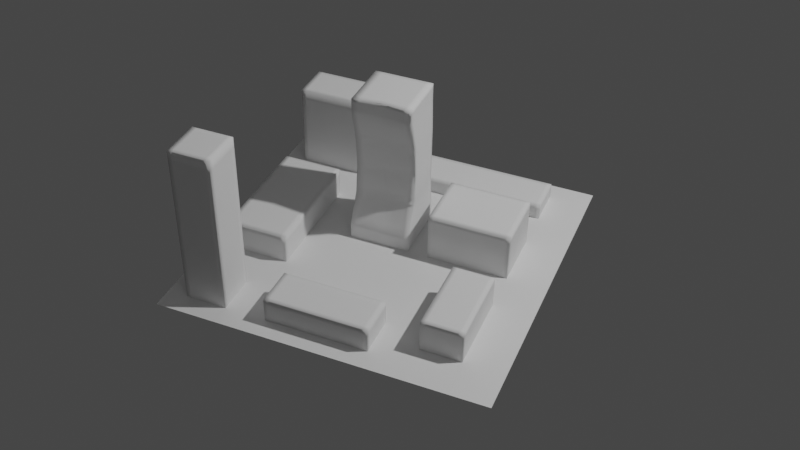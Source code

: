 # Source: mini-city-2-anim-2.blend  (saved by Blender 2.92.15; exported with 4.5.12 LTS)
import bpy
from mathutils import Matrix  # noqa: F401  (used for matrix-valued properties, if any)

bpy.ops.wm.read_factory_settings(use_empty=True)
scene = bpy.context.scene
scene.name = 'Scene'

# ---- collections
col_collection = bpy.data.collections.new('Collection'); scene.collection.children.link(col_collection)

# ---- world
world_world = bpy.data.worlds.new('World'); scene.world = world_world
world_world.use_nodes = True; world_world.node_tree.nodes.clear()
_N = world_world.node_tree.nodes; _L = world_world.node_tree.links
n0 = _N.new('ShaderNodeOutputWorld'); n0.name = 'World Output'; n0.location = (300, 300)
n1 = _N.new('ShaderNodeBackground'); n1.name = 'Background'; n1.location = (10, 300)
n1.inputs[0].default_value = (0.05088, 0.05088, 0.05088, 1.0)
_L.new(n1.outputs[0], n0.inputs[0])
n0.is_active_output = True
world_world.color = (0.05088, 0.05088, 0.05088)
world_world.use_sun_shadow = False
world_world.sun_shadow_jitter_overblur = 0.0

# ---- cameras
cam_camera = bpy.data.cameras.new('Camera')
cam_camera.clip_end = 100.0
cam_camera.ortho_scale = 7.314

# ---- lights
light_light = bpy.data.lights.new('Light', 'POINT')
light_light.transmission_factor = 0.0
light_light.energy = 1000.0
light_light.shadow_soft_size = 0.1
light_light.shadow_maximum_resolution = 0.006
light_light.use_absolute_resolution = True

# ---- meshes
me_plane_008 = bpy.data.meshes.new('Plane.008')
me_plane_008.from_pydata([(-1.0, -1.0, 0.0), (1.0, -1.0, 0.0), (-1.0, 1.0, 0.0), (1.0, 1.0, 0.0), (-1.0, 0.875, 0.0), (-1.0, 0.75, 0.0), (-1.0, 0.625, 0.0), (-1.0, 0.5, 0.0), (-1.0, 0.375, 0.0), (-1.0, 0.25, 0.0), (-1.0, 0.125, 0.0), (-1.0, 0.0, 0.0), (-1.0, -0.125, 0.0), (-1.0, -0.25, 0.0), (-1.0, -0.375, 0.0), (-1.0, -0.5, 0.0), (-1.0, -0.625, 0.0), (-1.0, -0.75, 0.0), (-1.0, -0.875, 0.0), (-0.875, -1.0, 0.0), (-0.75, -1.0, 0.0), (-0.625, -1.0, 0.0), (-0.5, -1.0, 0.0), (-0.375, -1.0, 0.0), (-0.25, -1.0, 0.0), (-0.125, -1.0, 0.0), (0.0, -1.0, 0.0), (0.125, -1.0, 0.0), (0.25, -1.0, 0.0), (0.375, -1.0, 0.0), (0.5, -1.0, 0.0), (0.625, -1.0, 0.0), (0.75, -1.0, 0.0), (0.875, -1.0, 0.0), (1.0, -0.875, 0.0), (1.0, -0.75, 0.0), (1.0, -0.625, 0.0), (1.0, -0.5, 0.0), (1.0, -0.375, 0.0), (1.0, -0.25, 0.0), (1.0, -0.125, 0.0), (1.0, 0.0, 0.0), (1.0, 0.125, 0.0), (1.0, 0.25, 0.0), (1.0, 0.375, 0.0), (1.0, 0.5, 0.0), (1.0, 0.625, 0.0), (1.0, 0.75, 0.0), (1.0, 0.875, 0.0), (0.875, 1.0, 0.0), (0.75, 1.0, 0.0), (0.625, 1.0, 0.0), (0.5, 1.0, 0.0), (0.375, 1.0, 0.0), (0.25, 1.0, 0.0), (0.125, 1.0, 0.0), (0.0, 1.0, 0.0), (-0.125, 1.0, 0.0), (-0.25, 1.0, 0.0), (-0.375, 1.0, 0.0), (-0.5, 1.0, 0.0), (-0.625, 1.0, 0.0), (-0.75, 1.0, 0.0), (-0.875, 1.0, 0.0), (-0.875, -0.875, 0.0), (-0.5, -0.875, 0.0), (-0.375, -0.875, 0.0), (-0.25, -0.875, 0.0), (-0.125, -0.875, 0.0), (2.98e-08, -0.875, 0.0), (0.125, -0.875, 0.0), (0.25, -0.875, 0.0), (0.375, -0.875, 0.0), (0.5, -0.875, 0.0), (0.625, -0.875, 0.0), (0.75, -0.875, 0.0), (0.875, -0.875, 0.0), (-0.625, -0.75, 0.0), (-0.5, -0.75, 0.0), (-0.375, -0.75, 0.0), (0.25, -0.75, 0.0), (0.375, -0.75, 0.0), (0.5, -0.75, 0.0), (0.625, -0.75, 0.0), (0.75, -0.75, 0.0), (0.875, -0.75, 0.0), (-0.875, -0.625, 0.0), (-0.625, -0.625, 0.0), (-0.5, -0.625, 0.0), (-0.375, -0.625, 0.0), (-0.25, -0.625, 0.0), (-0.125, -0.625, 0.0), (0.0, -0.625, 0.0), (0.125, -0.625, 0.0), (0.25, -0.625, 0.0), (0.375, -0.625, 0.0), (0.5, -0.625, 0.0), (0.75, -0.625, 0.0), (0.875, -0.625, 0.0), (-0.875, -0.5, 0.0), (-0.75, -0.5, 0.0), (-0.625, -0.5, 0.0), (-0.5, -0.5, 0.0), (-0.375, -0.5, 0.0), (-0.25, -0.5, 0.0), (-0.125, -0.5, 0.0), (2.98e-08, -0.5, 0.0), (0.125, -0.5, 0.0), (0.25, -0.5, 0.0), (0.375, -0.5, 0.0), (0.5, -0.5, 0.0), (0.75, -0.5, 0.0), (0.875, -0.5, 0.0), (-0.875, -0.375, 0.0), (-0.75, -0.375, 0.0), (-0.625, -0.375, 0.0), (-0.5, -0.375, 0.0), (-0.375, -0.375, 0.0), (-0.25, -0.375, 0.0), (-0.125, -0.375, 0.0), (0.0, -0.375, 0.0), (0.125, -0.375, 0.0), (0.25, -0.375, 0.0), (0.375, -0.375, 0.0), (0.5, -0.375, 0.0), (0.75, -0.375, 0.0), (0.875, -0.375, 0.0), (-0.875, -0.25, 0.0), (-0.5, -0.25, 0.0), (-0.375, -0.25, 0.0), (-0.25, -0.25, 0.0), (-0.125, -0.25, 0.0), (0.0, -0.25, 0.0), (0.125, -0.25, 0.0), (0.25, -0.25, 0.0), (0.375, -0.25, 0.0), (0.5, -0.25, 0.0), (0.625, -0.25, 0.0), (0.75, -0.25, 0.0), (0.875, -0.25, 0.0), (-0.875, -0.125, 0.0), (-0.5, -0.125, 0.0), (-0.375, -0.125, 0.0), (-0.25, -0.125, 0.0), (-0.125, -0.125, 0.0), (0.0, -0.125, 0.0), (0.125, -0.125, 0.0), (0.25, -0.125, 0.0), (0.375, -0.125, 0.0), (0.5, -0.125, 0.0), (0.625, -0.125, 0.0), (0.75, -0.125, 0.0), (0.875, -0.125, 0.0), (-0.875, 2.98e-08, 0.0), (-0.375, 0.625, 0.0), (-0.5, -1.49e-08, 0.0), (-0.375, -1.49e-08, 0.0), (-0.25, 0.0, 0.0), (2.98e-08, -2.98e-08, 0.0), (0.125, -2.98e-08, 0.0), (0.25, -2.98e-08, 0.0), (0.375, 0.0, 0.0), (0.5, -2.98e-08, 0.0), (0.625, -2.98e-08, 0.0), (0.75, -2.98e-08, 0.0), (0.875, -2.98e-08, 0.0), (-0.875, 0.125, 0.0), (-0.5, 0.625, 0.0), (-0.5, 0.125, 0.0), (-0.375, 0.125, 0.0), (-0.25, 0.125, 0.0), (0.125, 0.125, 0.0), (0.25, 0.125, 0.0), (0.75, 0.125, 0.0), (0.875, 0.125, 0.0), (-0.875, 0.25, 0.0), (-0.875, 0.625, 0.0), (-0.5, 0.25, 0.0), (-0.375, 0.25, 0.0), (0.25, 0.25, 0.0), (0.75, 0.25, 0.0), (0.875, 0.25, 0.0), (-0.875, 0.375, 0.0), (-0.75, 0.375, 0.0), (-0.625, 0.375, 0.0), (-0.5, 0.375, 0.0), (-0.375, 0.375, 0.0), (-0.25, 0.375, 0.0), (-0.125, 0.375, 0.0), (-2.98e-08, 0.375, 0.0), (0.125, 0.375, 0.0), (0.25, 0.375, 0.0), (0.375, 0.375, 0.0), (0.5, 0.375, 0.0), (0.625, 0.375, 0.0), (0.75, 0.375, 0.0), (0.875, 0.375, 0.0), (-0.875, 0.5, 0.0), (-0.75, 0.5, 0.0), (-0.625, 0.5, 0.0), (-0.5, 0.5, 0.0), (-0.375, 0.5, 0.0), (-0.25, 0.5, 0.0), (-0.125, 0.5, 0.0), (0.0, 0.5, 0.0), (0.125, 0.5, 0.0), (0.25, 0.5, 0.0), (0.375, 0.5, 0.0), (0.5, 0.5, 0.0), (0.625, 0.5, 0.0), (0.75, 0.5, 0.0), (0.875, 0.5, 0.0), (-0.75, 0.625, 0.0), (-0.625, 0.625, 0.0), (-0.25, 0.625, 0.0), (-0.125, 0.625, 0.0), (0.0, 0.625, 0.0), (0.125, 0.625, 0.0), (0.25, 0.625, 0.0), (0.375, 0.625, 0.0), (0.5, 0.625, 0.0), (0.625, 0.625, 0.0), (0.75, 0.625, 0.0), (0.875, 0.625, 0.0), (-0.875, 0.75, 0.0), (-0.375, 0.75, 0.0), (-0.25, 0.75, 0.0), (-0.125, 0.75, 0.0), (0.75, 0.75, 0.0), (0.875, 0.75, 0.0), (-0.625, 0.875, 0.0), (-0.5, 0.875, 0.0), (-0.25, 0.875, 0.0), (-0.125, 0.875, 0.0), (0.0, 0.875, 0.0), (0.125, 0.875, 0.0), (0.25, 0.875, 0.0), (0.375, 0.875, 0.0), (0.5, 0.875, 0.0), (0.625, 0.875, 0.0), (0.75, 0.875, 0.0), (0.875, 0.875, 0.0), (-0.875, 0.875, 0.0), (-0.75, 0.875, 0.0), (-0.375, 0.875, 0.0), (-0.75, -0.875, 0.0), (-0.625, -0.875, 0.0), (-0.875, -0.75, 0.0), (-0.75, -0.625, 0.0), (-0.125, -1.49e-08, 0.0), (-0.25, 0.25, 0.0), (0.125, 0.25, 0.0)], [], [(82, 96, 95, 81), (110, 124, 123, 109), (203, 204, 216, 215), (4, 242, 63, 2), (124, 136, 135, 123), (17, 247, 86, 16), (85, 98, 97, 84), (96, 110, 109, 95), (103, 104, 118, 117), (94, 108, 107, 93), (121, 122, 134, 133), (230, 231, 60, 61), (65, 78, 77, 246), (177, 178, 186, 185), (47, 48, 241, 229), (5, 224, 242, 4), (129, 130, 143, 142), (171, 172, 179, 251), (205, 217, 216, 204), (123, 135, 134, 122), (178, 250, 187, 186), (196, 211, 210, 195), (78, 88, 87, 77), (125, 126, 139, 138), (37, 38, 126, 112), (105, 119, 118, 104), (153, 166, 10, 11), (30, 73, 72, 29), (78, 79, 89, 88), (197, 198, 212, 176), (152, 165, 164, 151), (134, 135, 148, 147), (137, 150, 149, 136), (73, 82, 81, 72), (107, 121, 120, 106), (19, 20, 245, 64), (88, 102, 101, 87), (8, 182, 197, 7), (149, 162, 161, 148), (120, 132, 131, 119), (117, 129, 128, 116), (95, 109, 108, 94), (42, 43, 181, 174), (27, 70, 69, 26), (132, 145, 144, 131), (39, 40, 152, 139), (89, 103, 102, 88), (169, 170, 250, 178), (102, 103, 117, 116), (133, 146, 145, 132), (187, 202, 201, 186), (133, 134, 147, 146), (71, 72, 81, 80), (76, 34, 35, 85), (209, 221, 220, 208), (44, 45, 211, 196), (113, 127, 13, 14), (147, 160, 159, 146), (131, 144, 143, 130), (41, 42, 174, 165), (92, 106, 105, 91), (137, 138, 151, 150), (200, 167, 213, 199), (146, 159, 158, 145), (85, 35, 36, 98), (223, 229, 228, 222), (191, 206, 205, 190), (184, 185, 200, 199), (145, 158, 249, 144), (193, 194, 209, 208), (99, 100, 114, 113), (27, 28, 71, 70), (119, 131, 130, 118), (129, 142, 141, 128), (32, 33, 76, 75), (91, 105, 104, 90), (105, 106, 120, 119), (183, 198, 197, 182), (166, 175, 9, 10), (226, 232, 244, 225), (192, 193, 208, 207), (148, 161, 160, 147), (38, 39, 139, 126), (108, 122, 121, 107), (238, 239, 51, 52), (157, 170, 169, 156), (25, 68, 67, 24), (156, 169, 168, 155), (237, 53, 54, 236), (13, 127, 140, 12), (242, 243, 62, 63), (248, 87, 101, 100), (121, 133, 132, 120), (19, 64, 18, 0), (199, 213, 212, 198), (9, 175, 182, 8), (109, 123, 122, 108), (28, 29, 72, 71), (206, 218, 217, 205), (159, 160, 172, 171), (244, 232, 58, 59), (102, 116, 115, 101), (90, 104, 103, 89), (135, 136, 149, 148), (33, 1, 34, 76), (164, 165, 174, 173), (25, 26, 69, 68), (208, 220, 219, 207), (183, 184, 199, 198), (209, 210, 222, 221), (93, 107, 106, 92), (24, 67, 66, 23), (22, 65, 246, 21), (176, 224, 5, 6), (234, 235, 55, 56), (21, 246, 245, 20), (40, 41, 165, 152), (144, 249, 157, 143), (202, 214, 154, 201), (181, 196, 195, 180), (179, 191, 190, 251), (141, 142, 156, 155), (189, 190, 205, 204), (235, 236, 54, 55), (248, 100, 99, 86), (36, 37, 112, 98), (32, 75, 74, 31), (46, 47, 229, 223), (112, 126, 125, 111), (215, 227, 226, 214), (97, 98, 112, 111), (48, 3, 49, 241), (174, 181, 180, 173), (232, 233, 57, 58), (86, 99, 15, 16), (43, 44, 196, 181), (117, 118, 130, 129), (234, 56, 57, 233), (189, 204, 203, 188), (202, 203, 215, 214), (168, 169, 178, 177), (240, 50, 51, 239), (75, 84, 83, 74), (65, 66, 79, 78), (197, 176, 6, 7), (73, 74, 83, 82), (241, 49, 50, 240), (200, 201, 154, 167), (194, 195, 210, 209), (101, 115, 114, 100), (226, 227, 233, 232), (140, 153, 11, 12), (143, 157, 156, 142), (191, 192, 207, 206), (45, 46, 223, 211), (207, 219, 218, 206), (76, 85, 84, 75), (64, 247, 17, 18), (139, 152, 151, 138), (243, 230, 61, 62), (151, 164, 163, 150), (231, 244, 59, 60), (211, 223, 222, 210), (186, 201, 200, 185), (229, 241, 240, 228), (150, 163, 162, 149), (214, 226, 225, 154), (187, 188, 203, 202), (30, 31, 74, 73), (238, 52, 53, 237), (22, 23, 66, 65), (99, 113, 14, 15), (81, 95, 94, 80)])
me_plane_008.polygons.foreach_set('use_smooth', [True] * 173)
_uv = me_plane_008.uv_layers.new(name='UVMap')
_uv.uv.foreach_set('vector', [0.75, 0.125, 0.75, 0.1875, 0.6875, 0.1875, 0.6875, 0.125, 0.75, 0.25, 0.75, 0.3125, 0.6875, 0.3125, 0.6875, 0.25, 0.4375, 0.75, 0.5, 0.75, 0.5, 0.8125, 0.4375, 0.8125, 0.0, 0.9375, 0.0625, 0.9375, 0.0625, 1.0, 0.0, 1.0, 0.75, 0.3125, 0.75, 0.375, 0.6875, 0.375, 0.6875, 0.3125, 0.0, 0.125, 0.0625, 0.125, 0.0625, 0.1875, 0.0, 0.1875, 0.9375, 0.125, 0.9375, 0.1875, 0.875, 0.1875, 0.875, 0.125, 0.75, 0.1875, 0.75, 0.25, 0.6875, 0.25, 0.6875, 0.1875, 0.3125, 0.25, 0.375, 0.25, 0.375, 0.3125, 0.3125, 0.3125, 0.625, 0.1875, 0.625, 0.25, 0.5625, 0.25, 0.5625, 0.1875, 0.5625, 0.3125, 0.625, 0.3125, 0.625, 0.375, 0.5625, 0.375, 0.1875, 0.9375, 0.25, 0.9375, 0.25, 1.0, 0.1875, 1.0, 0.25, 0.0625, 0.25, 0.125, 0.1875, 0.125, 0.1875, 0.0625, 0.25, 0.625, 0.3125, 0.625, 0.3125, 0.6875, 0.25, 0.6875, 1.0, 0.875, 1.0, 0.9375, 0.9375, 0.9375, 0.9375, 0.875, 0.0, 0.875, 0.0625, 0.875, 0.0625, 0.9375, 0.0, 0.9375, 0.3125, 0.375, 0.375, 0.375, 0.375, 0.4375, 0.3125, 0.4375, 0.5625, 0.5625, 0.625, 0.5625, 0.625, 0.625, 0.5625, 0.625, 0.5625, 0.75, 0.5625, 0.8125, 0.5, 0.8125, 0.5, 0.75, 0.6875, 0.3125, 0.6875, 0.375, 0.625, 0.375, 0.625, 0.3125, 0.3125, 0.625, 0.375, 0.625, 0.375, 0.6875, 0.3125, 0.6875, 0.9375, 0.6875, 0.9375, 0.75, 0.875, 0.75, 0.875, 0.6875, 0.25, 0.125, 0.25, 0.1875, 0.1875, 0.1875, 0.1875, 0.125, 0.875, 0.3125, 0.9375, 0.3125, 0.9375, 0.375, 0.875, 0.375, 1.0, 0.25, 1.0, 0.3125, 0.9375, 0.3125, 0.9375, 0.25, 0.4375, 0.25, 0.4375, 0.3125, 0.375, 0.3125, 0.375, 0.25, 0.0625, 0.5, 0.0625, 0.5625, 0.0, 0.5625, 0.0, 0.5, 0.75, 0.0, 0.75, 0.0625, 0.6875, 0.0625, 0.6875, 0.0, 0.25, 0.125, 0.3125, 0.125, 0.3125, 0.1875, 0.25, 0.1875, 0.0625, 0.75, 0.125, 0.75, 0.125, 0.8125, 0.0625, 0.8125, 0.9375, 0.4375, 0.9375, 0.5, 0.875, 0.5, 0.875, 0.4375, 0.625, 0.375, 0.6875, 0.375, 0.6875, 0.4375, 0.625, 0.4375, 0.8125, 0.375, 0.8125, 0.4375, 0.75, 0.4375, 0.75, 0.375, 0.75, 0.0625, 0.75, 0.125, 0.6875, 0.125, 0.6875, 0.0625, 0.5625, 0.25, 0.5625, 0.3125, 0.5, 0.3125, 0.5, 0.25, 0.0625, 0.0, 0.125, 0.0, 0.125, 0.0625, 0.0625, 0.0625, 0.25, 0.1875, 0.25, 0.25, 0.1875, 0.25, 0.1875, 0.1875, 0.0, 0.6875, 0.0625, 0.6875, 0.0625, 0.75, 0.0, 0.75, 0.75, 0.4375, 0.75, 0.5, 0.6875, 0.5, 0.6875, 0.4375, 0.5, 0.3125, 0.5, 0.375, 0.4375, 0.375, 0.4375, 0.3125, 0.3125, 0.3125, 0.3125, 0.375, 0.25, 0.375, 0.25, 0.3125, 0.6875, 0.1875, 0.6875, 0.25, 0.625, 0.25, 0.625, 0.1875, 1.0, 0.5625, 1.0, 0.625, 0.9375, 0.625, 0.9375, 0.5625, 0.5625, 0.0, 0.5625, 0.0625, 0.5, 0.0625, 0.5, 0.0, 0.5, 0.375, 0.5, 0.4375, 0.4375, 0.4375, 0.4375, 0.375, 1.0, 0.375, 1.0, 0.4375, 0.9375, 0.4375, 0.9375, 0.375, 0.3125, 0.1875, 0.3125, 0.25, 0.25, 0.25, 0.25, 0.1875, 0.3125, 0.5625, 0.375, 0.5625, 0.375, 0.625, 0.3125, 0.625, 0.25, 0.25, 0.3125, 0.25, 0.3125, 0.3125, 0.25, 0.3125, 0.5625, 0.375, 0.5625, 0.4375, 0.5, 0.4375, 0.5, 0.375, 0.375, 0.6875, 0.375, 0.75, 0.3125, 0.75, 0.3125, 0.6875, 0.5625, 0.375, 0.625, 0.375, 0.625, 0.4375, 0.5625, 0.4375, 0.625, 0.0625, 0.6875, 0.0625, 0.6875, 0.125, 0.625, 0.125, 0.9375, 0.0625, 1.0, 0.0625, 1.0, 0.125, 0.9375, 0.125, 0.8125, 0.75, 0.8125, 0.8125, 0.75, 0.8125, 0.75, 0.75, 1.0, 0.6875, 1.0, 0.75, 0.9375, 0.75, 0.9375, 0.6875, 0.0625, 0.3125, 0.0625, 0.375, 0.0, 0.375, 0.0, 0.3125, 0.625, 0.4375, 0.625, 0.5, 0.5625, 0.5, 0.5625, 0.4375, 0.4375, 0.375, 0.4375, 0.4375, 0.375, 0.4375, 0.375, 0.375, 1.0, 0.5, 1.0, 0.5625, 0.9375, 0.5625, 0.9375, 0.5, 0.5, 0.1875, 0.5, 0.25, 0.4375, 0.25, 0.4375, 0.1875, 0.8125, 0.375, 0.875, 0.375, 0.875, 0.4375, 0.8125, 0.4375, 0.25, 0.75, 0.25, 0.8125, 0.1875, 0.8125, 0.1875, 0.75, 0.5625, 0.4375, 0.5625, 0.5, 0.5, 0.5, 0.5, 0.4375, 0.9375, 0.125, 1.0, 0.125, 1.0, 0.1875, 0.9375, 0.1875, 0.9375, 0.8125, 0.9375, 0.875, 0.875, 0.875, 0.875, 0.8125, 0.625, 0.6875, 0.625, 0.75, 0.5625, 0.75, 0.5625, 0.6875, 0.1875, 0.6875, 0.25, 0.6875, 0.25, 0.75, 0.1875, 0.75, 0.5, 0.4375, 0.5, 0.5, 0.4375, 0.5, 0.4375, 0.4375, 0.75, 0.6875, 0.8125, 0.6875, 0.8125, 0.75, 0.75, 0.75, 0.0625, 0.25, 0.125, 0.25, 0.125, 0.3125, 0.0625, 0.3125, 0.5625, 0.0, 0.625, 0.0, 0.625, 0.0625, 0.5625, 0.0625, 0.4375, 0.3125, 0.4375, 0.375, 0.375, 0.375, 0.375, 0.3125, 0.3125, 0.375, 0.3125, 0.4375, 0.25, 0.4375, 0.25, 0.375, 0.875, 0.0, 0.9375, 0.0, 0.9375, 0.0625, 0.875, 0.0625, 0.4375, 0.1875, 0.4375, 0.25, 0.375, 0.25, 0.375, 0.1875, 0.4375, 0.25, 0.5, 0.25, 0.5, 0.3125, 0.4375, 0.3125, 0.125, 0.6875, 0.125, 0.75, 0.0625, 0.75, 0.0625, 0.6875, 0.0625, 0.5625, 0.0625, 0.625, 0.0, 0.625, 0.0, 0.5625, 0.375, 0.875, 0.375, 0.9375, 0.3125, 0.9375, 0.3125, 0.875, 0.6875, 0.6875, 0.75, 0.6875, 0.75, 0.75, 0.6875, 0.75, 0.6875, 0.4375, 0.6875, 0.5, 0.625, 0.5, 0.625, 0.4375, 1.0, 0.3125, 1.0, 0.375, 0.9375, 0.375, 0.9375, 0.3125, 0.625, 0.25, 0.625, 0.3125, 0.5625, 0.3125, 0.5625, 0.25, 0.75, 0.9375, 0.8125, 0.9375, 0.8125, 1.0, 0.75, 1.0, 0.375, 0.5, 0.375, 0.5625, 0.3125, 0.5625, 0.3125, 0.5, 0.4375, 0.0, 0.4375, 0.0625, 0.375, 0.0625, 0.375, 0.0, 0.3125, 0.5, 0.3125, 0.5625, 0.25, 0.5625, 0.25, 0.5, 0.6875, 0.9375, 0.6875, 1.0, 0.625, 1.0, 0.625, 0.9375, 0.0, 0.375, 0.0625, 0.375, 0.0625, 0.4375, 0.0, 0.4375, 0.0625, 0.9375, 0.125, 0.9375, 0.125, 1.0, 0.0625, 1.0, 0.125, 0.1875, 0.1875, 0.1875, 0.1875, 0.25, 0.125, 0.25, 0.5625, 0.3125, 0.5625, 0.375, 0.5, 0.375, 0.5, 0.3125, 0.0625, 0.0, 0.0625, 0.0625, 0.0, 0.0625, 0.0, 0.0, 0.1875, 0.75, 0.1875, 0.8125, 0.125, 0.8125, 0.125, 0.75, 0.0, 0.625, 0.0625, 0.625, 0.0625, 0.6875, 0.0, 0.6875, 0.6875, 0.25, 0.6875, 0.3125, 0.625, 0.3125, 0.625, 0.25, 0.625, 0.0, 0.6875, 0.0, 0.6875, 0.0625, 0.625, 0.0625, 0.625, 0.75, 0.625, 0.8125, 0.5625, 0.8125, 0.5625, 0.75, 0.5625, 0.5, 0.625, 0.5, 0.625, 0.5625, 0.5625, 0.5625, 0.3125, 0.9375, 0.375, 0.9375, 0.375, 1.0, 0.3125, 1.0, 0.25, 0.25, 0.25, 0.3125, 0.1875, 0.3125, 0.1875, 0.25, 0.375, 0.1875, 0.375, 0.25, 0.3125, 0.25, 0.3125, 0.1875, 0.6875, 0.375, 0.75, 0.375, 0.75, 0.4375, 0.6875, 0.4375, 0.9375, 0.0, 1.0, 0.0, 1.0, 0.0625, 0.9375, 0.0625, 0.875, 0.5, 0.9375, 0.5, 0.9375, 0.5625, 0.875, 0.5625, 0.4375, 0.0, 0.5, 0.0, 0.5, 0.0625, 0.4375, 0.0625, 0.75, 0.75, 0.75, 0.8125, 0.6875, 0.8125, 0.6875, 0.75, 0.125, 0.6875, 0.1875, 0.6875, 0.1875, 0.75, 0.125, 0.75, 0.8125, 0.75, 0.875, 0.75, 0.875, 0.8125, 0.8125, 0.8125, 0.5625, 0.1875, 0.5625, 0.25, 0.5, 0.25, 0.5, 0.1875, 0.375, 0.0, 0.375, 0.0625, 0.3125, 0.0625, 0.3125, 0.0, 0.25, 0.0, 0.25, 0.0625, 0.1875, 0.0625, 0.1875, 0.0, 0.0625, 0.8125, 0.0625, 0.875, 0.0, 0.875, 0.0, 0.8125, 0.5, 0.9375, 0.5625, 0.9375, 0.5625, 1.0, 0.5, 1.0, 0.1875, 0.0, 0.1875, 0.0625, 0.125, 0.0625, 0.125, 0.0, 1.0, 0.4375, 1.0, 0.5, 0.9375, 0.5, 0.9375, 0.4375, 0.4375, 0.4375, 0.4375, 0.5, 0.375, 0.5, 0.375, 0.4375, 0.375, 0.75, 0.375, 0.8125, 0.3125, 0.8125, 0.3125, 0.75, 0.9375, 0.625, 0.9375, 0.6875, 0.875, 0.6875, 0.875, 0.625, 0.625, 0.625, 0.625, 0.6875, 0.5625, 0.6875, 0.5625, 0.625, 0.25, 0.4375, 0.3125, 0.4375, 0.3125, 0.5, 0.25, 0.5, 0.5, 0.6875, 0.5625, 0.6875, 0.5625, 0.75, 0.5, 0.75, 0.5625, 0.9375, 0.625, 0.9375, 0.625, 1.0, 0.5625, 1.0, 0.125, 0.1875, 0.125, 0.25, 0.0625, 0.25, 0.0625, 0.1875, 1.0, 0.1875, 1.0, 0.25, 0.9375, 0.25, 0.9375, 0.1875, 0.875, 0.0, 0.875, 0.0625, 0.8125, 0.0625, 0.8125, 0.0, 1.0, 0.8125, 1.0, 0.875, 0.9375, 0.875, 0.9375, 0.8125, 0.9375, 0.25, 0.9375, 0.3125, 0.875, 0.3125, 0.875, 0.25, 0.4375, 0.8125, 0.4375, 0.875, 0.375, 0.875, 0.375, 0.8125, 0.875, 0.1875, 0.9375, 0.1875, 0.9375, 0.25, 0.875, 0.25, 1.0, 0.9375, 1.0, 1.0, 0.9375, 1.0, 0.9375, 0.9375, 0.9375, 0.5625, 0.9375, 0.625, 0.875, 0.625, 0.875, 0.5625, 0.375, 0.9375, 0.4375, 0.9375, 0.4375, 1.0, 0.375, 1.0, 0.0625, 0.1875, 0.0625, 0.25, 0.0, 0.25, 0.0, 0.1875, 1.0, 0.625, 1.0, 0.6875, 0.9375, 0.6875, 0.9375, 0.625, 0.3125, 0.3125, 0.375, 0.3125, 0.375, 0.375, 0.3125, 0.375, 0.5, 0.9375, 0.5, 1.0, 0.4375, 1.0, 0.4375, 0.9375, 0.5, 0.6875, 0.5, 0.75, 0.4375, 0.75, 0.4375, 0.6875, 0.375, 0.75, 0.4375, 0.75, 0.4375, 0.8125, 0.375, 0.8125, 0.25, 0.5625, 0.3125, 0.5625, 0.3125, 0.625, 0.25, 0.625, 0.875, 0.9375, 0.875, 1.0, 0.8125, 1.0, 0.8125, 0.9375, 0.875, 0.0625, 0.875, 0.125, 0.8125, 0.125, 0.8125, 0.0625, 0.25, 0.0625, 0.3125, 0.0625, 0.3125, 0.125, 0.25, 0.125, 0.0625, 0.75, 0.0625, 0.8125, 0.0, 0.8125, 0.0, 0.75, 0.75, 0.0625, 0.8125, 0.0625, 0.8125, 0.125, 0.75, 0.125, 0.9375, 0.9375, 0.9375, 1.0, 0.875, 1.0, 0.875, 0.9375, 0.25, 0.75, 0.3125, 0.75, 0.3125, 0.8125, 0.25, 0.8125, 0.8125, 0.6875, 0.875, 0.6875, 0.875, 0.75, 0.8125, 0.75, 0.1875, 0.25, 0.1875, 0.3125, 0.125, 0.3125, 0.125, 0.25, 0.375, 0.875, 0.4375, 0.875, 0.4375, 0.9375, 0.375, 0.9375, 0.0625, 0.4375, 0.0625, 0.5, 0.0, 0.5, 0.0, 0.4375, 0.375, 0.4375, 0.375, 0.5, 0.3125, 0.5, 0.3125, 0.4375, 0.625, 0.6875, 0.6875, 0.6875, 0.6875, 0.75, 0.625, 0.75, 1.0, 0.75, 1.0, 0.8125, 0.9375, 0.8125, 0.9375, 0.75, 0.6875, 0.75, 0.6875, 0.8125, 0.625, 0.8125, 0.625, 0.75, 0.9375, 0.0625, 0.9375, 0.125, 0.875, 0.125, 0.875, 0.0625, 0.0625, 0.0625, 0.0625, 0.125, 0.0, 0.125, 0.0, 0.0625, 0.9375, 0.375, 0.9375, 0.4375, 0.875, 0.4375, 0.875, 0.375, 0.125, 0.9375, 0.1875, 0.9375, 0.1875, 1.0, 0.125, 1.0, 0.875, 0.4375, 0.875, 0.5, 0.8125, 0.5, 0.8125, 0.4375, 0.25, 0.9375, 0.3125, 0.9375, 0.3125, 1.0, 0.25, 1.0, 0.9375, 0.75, 0.9375, 0.8125, 0.875, 0.8125, 0.875, 0.75, 0.3125, 0.6875, 0.3125, 0.75, 0.25, 0.75, 0.25, 0.6875, 0.9375, 0.875, 0.9375, 0.9375, 0.875, 0.9375, 0.875, 0.875, 0.8125, 0.4375, 0.8125, 0.5, 0.75, 0.5, 0.75, 0.4375, 0.375, 0.8125, 0.375, 0.875, 0.3125, 0.875, 0.3125, 0.8125, 0.375, 0.6875, 0.4375, 0.6875, 0.4375, 0.75, 0.375, 0.75, 0.75, 0.0, 0.8125, 0.0, 0.8125, 0.0625, 0.75, 0.0625, 0.75, 0.9375, 0.75, 1.0, 0.6875, 1.0, 0.6875, 0.9375, 0.25, 0.0, 0.3125, 0.0, 0.3125, 0.0625, 0.25, 0.0625, 0.0625, 0.25, 0.0625, 0.3125, 0.0, 0.3125, 0.0, 0.25, 0.6875, 0.125, 0.6875, 0.1875, 0.625, 0.1875, 0.625, 0.125])
me_plane_008.use_remesh_fix_poles = True
me_plane_008.use_remesh_preserve_attributes = False
me_plane_008.use_mirror_vertex_groups = False
me_plane_008.update()
me_plane_007 = bpy.data.meshes.new('Plane.007')
me_plane_007.from_pydata([(-0.25, 0.0, 0.1), (2.98e-08, -2.98e-08, 0.1), (0.125, -2.98e-08, 0.1), (-0.25, 0.125, 0.1), (0.125, 0.125, 0.1), (-0.25, 0.375, 0.1), (-0.125, 0.375, 0.1), (-2.98e-08, 0.375, 0.1), (0.125, 0.375, 0.1), (-0.125, -1.49e-08, 0.1), (-0.25, 0.25, 0.1), (0.125, 0.25, 0.1), (-0.06259, 0.04104, 0.8667), (-0.06259, 0.09795, 0.6791), (-0.06259, 0.1172, 0.484), (-0.06259, 0.09795, 0.2889), (0.1177, 0.02329, 0.8667), (-0.2473, 0.3625, 0.2889), (-0.2473, 0.3625, 0.484), (-0.2473, 0.3625, 0.6791), (-0.2428, 0.3625, 0.8667), (0.1177, 0.1929, 0.8667), (0.1221, 0.07976, 0.6791), (0.1221, 0.09897, 0.484), (0.1221, 0.07976, 0.2889), (0.1221, 0.3625, 0.2889), (0.1221, 0.3625, 0.484), (0.1221, 0.3625, 0.6791), (-0.2473, 0.2307, 0.484), (0.1221, 0.2211, 0.6791), (0.1177, 0.3625, 0.8667), (-0.06259, 0.3625, 0.2889), (-0.06259, 0.3625, 0.484), (-0.06259, 0.3625, 0.6791), (-0.06259, 0.3625, 0.8667), (-0.2428, 0.02329, 0.8667), (-0.2473, 0.07976, 0.6791), (-0.2473, 0.09897, 0.484), (-0.2473, 0.07976, 0.2889), (0.1221, 0.2211, 0.2889), (0.1221, 0.2307, 0.484), (-0.2428, 0.1929, 0.8667), (-0.2473, 0.2211, 0.6791), (-0.2473, 0.2211, 0.2889), (-0.25, 0.0, 0.0), (2.98e-08, -2.98e-08, 0.0), (0.125, -2.98e-08, 0.0), (-0.25, 0.125, 0.0), (0.125, 0.125, 0.0), (-0.25, 0.375, 0.0), (-0.125, 0.375, 0.0), (-2.98e-08, 0.375, 0.0), (0.125, 0.375, 0.0), (-0.125, -1.49e-08, 0.0), (-0.25, 0.25, 0.0), (0.125, 0.25, 0.0), (-0.06259, 0.04104, 0.9667), (0.1177, 0.02329, 0.9667), (-0.2428, 0.3625, 0.9667), (0.1177, 0.1929, 0.9667), (0.1177, 0.3625, 0.9667), (-0.06259, 0.3625, 0.9667), (-0.2428, 0.02329, 0.9667), (-0.06259, 0.2018, 0.9667), (-0.2428, 0.1929, 0.9667)], [], [(61, 60, 30, 34), (12, 35, 36, 13), (13, 36, 37, 14), (23, 22, 13, 14), (11, 8, 25, 39), (25, 8, 7, 31), (17, 43, 28, 18), (27, 26, 32, 33), (21, 16, 22, 29), (60, 61, 63, 59), (30, 21, 29, 27), (42, 28, 37, 36), (18, 19, 33, 32), (25, 26, 40, 39), (15, 14, 37, 38), (33, 34, 30, 27), (64, 58, 20, 41), (12, 13, 22, 16), (59, 57, 16, 21), (15, 24, 23, 14), (20, 34, 33, 19), (58, 64, 63, 61), (26, 25, 31, 32), (43, 38, 37, 28), (19, 18, 28, 42), (1, 15, 9), (24, 15, 1, 2), (59, 63, 56, 57), (18, 32, 31, 17), (64, 62, 56, 63), (31, 7, 6), (9, 15, 38, 0), (4, 11, 39, 24), (6, 5, 17, 31), (41, 42, 36, 35), (4, 24, 2), (3, 38, 43, 10), (10, 43, 17, 5), (3, 0, 38), (62, 64, 41, 35), (2, 46, 48, 4), (4, 48, 55, 11), (0, 44, 53, 9), (6, 50, 49, 5), (5, 49, 54, 10), (1, 45, 46, 2), (9, 53, 45, 1), (7, 51, 50, 6), (11, 55, 52, 8), (3, 47, 44, 0), (10, 54, 47, 3), (20, 19, 42, 41), (27, 29, 40, 26), (39, 40, 23, 24), (29, 22, 23, 40), (8, 52, 51, 7), (60, 59, 21, 30), (56, 62, 35, 12), (58, 61, 34, 20), (57, 56, 12, 16)])
me_plane_007.polygons.foreach_set('use_smooth', [True] * 60)
_uv = me_plane_007.uv_layers.new(name='UVMap')
_uv.uv.foreach_set('vector', [0.75, 0.625, 0.7188, 0.625, 0.7188, 0.625, 0.75, 0.625, 0.75, 0.625, 0.7812, 0.625, 0.7802, 0.5625, 0.75, 0.5625, 0.75, 0.5625, 0.7802, 0.5625, 0.7796, 0.5, 0.75, 0.5, 0.7204, 0.5, 0.7198, 0.5625, 0.75, 0.5625, 0.75, 0.5, 0.5625, 0.625, 0.5625, 0.6875, 0.7198, 0.4375, 0.7198, 0.4375, 0.7198, 0.4375, 0.5625, 0.6875, 0.5, 0.6875, 0.75, 0.4375, 0.7802, 0.4375, 0.7802, 0.4375, 0.7796, 0.5, 0.7796, 0.5, 0.7198, 0.5625, 0.7204, 0.5, 0.75, 0.5, 0.75, 0.5625, 0.7188, 0.625, 0.7188, 0.625, 0.7198, 0.5625, 0.7198, 0.5625, 0.7188, 0.625, 0.75, 0.625, 0.75, 0.625, 0.7188, 0.625, 0.7188, 0.625, 0.7188, 0.625, 0.7198, 0.5625, 0.7198, 0.5625, 0.7802, 0.5625, 0.7796, 0.5, 0.7796, 0.5, 0.7802, 0.5625, 0.7796, 0.5, 0.7802, 0.5625, 0.75, 0.5625, 0.75, 0.5, 0.7198, 0.4375, 0.7204, 0.5, 0.7204, 0.5, 0.7198, 0.4375, 0.75, 0.4375, 0.75, 0.5, 0.7796, 0.5, 0.7802, 0.4375, 0.75, 0.5625, 0.75, 0.625, 0.7188, 0.625, 0.7198, 0.5625, 0.7813, 0.625, 0.7812, 0.625, 0.7812, 0.625, 0.7813, 0.625, 0.75, 0.625, 0.75, 0.5625, 0.7198, 0.5625, 0.7188, 0.625, 0.7188, 0.625, 0.7188, 0.625, 0.7188, 0.625, 0.7188, 0.625, 0.75, 0.4375, 0.7198, 0.4375, 0.7204, 0.5, 0.75, 0.5, 0.7812, 0.625, 0.75, 0.625, 0.75, 0.5625, 0.7802, 0.5625, 0.7812, 0.625, 0.7812, 0.625, 0.75, 0.625, 0.75, 0.625, 0.7204, 0.5, 0.7198, 0.4375, 0.75, 0.4375, 0.75, 0.5, 0.7802, 0.4375, 0.7802, 0.4375, 0.7796, 0.5, 0.7796, 0.5, 0.7802, 0.5625, 0.7796, 0.5, 0.7796, 0.5, 0.7802, 0.5625, 0.5, 0.5, 0.75, 0.4375, 0.4375, 0.5, 0.7198, 0.4375, 0.75, 0.4375, 0.5, 0.5, 0.5625, 0.5, 0.7188, 0.625, 0.75, 0.625, 0.75, 0.625, 0.7188, 0.625, 0.7796, 0.5, 0.75, 0.5, 0.75, 0.4375, 0.7802, 0.4375, 0.7812, 0.625, 0.7812, 0.625, 0.75, 0.625, 0.75, 0.625, 0.0, 0.0, 0.5, 0.6875, 0.4375, 0.6875, 0.4375, 0.5, 0.75, 0.4375, 0.7802, 0.4375, 0.375, 0.5, 0.5625, 0.5625, 0.5625, 0.625, 0.7198, 0.4375, 0.7198, 0.4375, 0.4375, 0.6875, 0.375, 0.6875, 0.7802, 0.4375, 0.75, 0.4375, 0.7813, 0.625, 0.7802, 0.5625, 0.7802, 0.5625, 0.7812, 0.625, 0.5625, 0.5625, 0.7198, 0.4375, 0.5625, 0.5, 0.375, 0.5625, 0.7802, 0.4375, 0.7802, 0.4375, 0.375, 0.625, 0.375, 0.625, 0.7802, 0.4375, 0.7802, 0.4375, 0.375, 0.6875, 0.375, 0.5625, 0.375, 0.5, 0.7802, 0.4375, 0.7812, 0.625, 0.7813, 0.625, 0.7813, 0.625, 0.7812, 0.625, 0.5625, 0.5, 0.5625, 0.5, 0.5625, 0.5625, 0.5625, 0.5625, 0.5625, 0.5625, 0.5625, 0.5625, 0.5625, 0.625, 0.5625, 0.625, 0.375, 0.5, 0.375, 0.5, 0.4375, 0.5, 0.4375, 0.5, 0.4375, 0.6875, 0.4375, 0.6875, 0.375, 0.6875, 0.375, 0.6875, 0.375, 0.6875, 0.375, 0.6875, 0.375, 0.625, 0.375, 0.625, 0.5, 0.5, 0.5, 0.5, 0.5625, 0.5, 0.5625, 0.5, 0.4375, 0.5, 0.4375, 0.5, 0.5, 0.5, 0.5, 0.5, 0.5, 0.6875, 0.5, 0.6875, 0.4375, 0.6875, 0.4375, 0.6875, 0.5625, 0.625, 0.5625, 0.625, 0.5625, 0.6875, 0.5625, 0.6875, 0.375, 0.5625, 0.375, 0.5625, 0.375, 0.5, 0.375, 0.5, 0.375, 0.625, 0.375, 0.625, 0.375, 0.5625, 0.375, 0.5625, 0.7812, 0.625, 0.7802, 0.5625, 0.7802, 0.5625, 0.7813, 0.625, 0.7198, 0.5625, 0.7198, 0.5625, 0.7204, 0.5, 0.7204, 0.5, 0.7198, 0.4375, 0.7204, 0.5, 0.7204, 0.5, 0.7198, 0.4375, 0.7198, 0.5625, 0.7198, 0.5625, 0.7204, 0.5, 0.7204, 0.5, 0.5625, 0.6875, 0.5625, 0.6875, 0.5, 0.6875, 0.5, 0.6875, 0.7188, 0.625, 0.7188, 0.625, 0.7188, 0.625, 0.7188, 0.625, 0.75, 0.625, 0.7812, 0.625, 0.7812, 0.625, 0.75, 0.625, 0.7812, 0.625, 0.75, 0.625, 0.75, 0.625, 0.7812, 0.625, 0.7188, 0.625, 0.75, 0.625, 0.75, 0.625, 0.7188, 0.625])
me_plane_007.use_remesh_fix_poles = True
me_plane_007.use_remesh_preserve_attributes = False
me_plane_007.use_mirror_vertex_groups = False
me_plane_007.update()
me_plane_006 = bpy.data.meshes.new('Plane.006')
me_plane_006.from_pydata([(1.596, -12.29, -1.6), (-1.596, -12.29, -1.6), (1.596, -12.29, 1.6), (-1.596, -12.29, 1.6), (2.594e-14, -12.4, -1.6), (1.596, -12.29, -4.727e-07), (-1.596, -12.29, -4.727e-07), (-2.594e-14, -12.4, 1.6), (0.0, -12.4, -4.768e-07)], [], [(5, 4, 8), (8, 1, 6), (7, 6, 3), (2, 8, 7), (5, 0, 4), (8, 4, 1), (7, 8, 6), (2, 5, 8)])
me_plane_006.polygons.foreach_set('use_smooth', [True] * 8)
_uv = me_plane_006.uv_layers.new(name='UVMap')
_uv.uv.foreach_set('vector', [1.0, 0.5, 0.5, 1.0, 0.5, 0.5, 0.5, 0.5, 0.0, 1.0, 0.0, 0.5, 0.5, 0.0, 0.0, 0.5, 0.0, 0.0, 1.0, 0.0, 0.5, 0.5, 0.5, 0.0, 1.0, 0.5, 1.0, 1.0, 0.5, 1.0, 0.5, 0.5, 0.5, 1.0, 0.0, 1.0, 0.5, 0.0, 0.5, 0.5, 0.0, 0.5, 1.0, 0.0, 1.0, 0.5, 0.5, 0.5])
me_plane_006.use_remesh_fix_poles = True
me_plane_006.use_remesh_preserve_attributes = False
me_plane_006.use_mirror_vertex_groups = False
me_plane_006.update()
me_plane_001 = bpy.data.meshes.new('Plane.001')
me_plane_001.from_pydata([(4.681, -11.47, -1.6), (4.681, -11.47, -4.413e-07), (3.165, -11.98, -1.6), (1.596, -12.29, -1.6), (3.165, -11.98, -4.608e-07), (3.165, -11.98, 1.6), (1.596, -12.29, -4.727e-07), (4.681, -11.47, 1.6), (1.596, -12.29, 1.6)], [], [(1, 0, 2), (4, 2, 3), (1, 2, 4), (5, 4, 6), (7, 4, 5), (4, 3, 6), (7, 1, 4), (5, 6, 8)])
me_plane_001.polygons.foreach_set('use_smooth', [True] * 8)
_uv = me_plane_001.uv_layers.new(name='UVMap')
_uv.uv.foreach_set('vector', [1.0, 0.5, 1.0, 1.0, 0.5, 1.0, 0.5, 0.5, 0.5, 1.0, 0.0, 1.0, 1.0, 0.5, 0.5, 1.0, 0.5, 0.5, 0.5, 0.0, 0.5, 0.5, 0.0, 0.5, 1.0, 0.0, 0.5, 0.5, 0.5, 0.0, 0.5, 0.5, 0.0, 1.0, 0.0, 0.5, 1.0, 0.0, 1.0, 0.5, 0.5, 0.5, 0.5, 0.0, 0.0, 0.5, 0.0, 0.0])
me_plane_001.use_remesh_fix_poles = True
me_plane_001.use_remesh_preserve_attributes = False
me_plane_001.use_mirror_vertex_groups = False
me_plane_001.update()
me_plane_002 = bpy.data.meshes.new('Plane.002')
me_plane_002.from_pydata([(7.455, -9.894, -1.6), (7.455, -9.894, -3.806e-07), (6.119, -10.77, -1.6), (4.681, -11.47, -1.6), (6.119, -10.77, -4.143e-07), (6.119, -10.77, 1.6), (4.681, -11.47, -4.413e-07), (7.455, -9.894, 1.6), (4.681, -11.47, 1.6)], [], [(1, 0, 2), (4, 2, 3), (1, 2, 4), (5, 4, 6), (7, 4, 5), (4, 3, 6), (7, 1, 4), (5, 6, 8)])
me_plane_002.polygons.foreach_set('use_smooth', [True] * 8)
_uv = me_plane_002.uv_layers.new(name='UVMap')
_uv.uv.foreach_set('vector', [1.0, 0.5, 1.0, 1.0, 0.5, 1.0, 0.5, 0.5, 0.5, 1.0, 0.0, 1.0, 1.0, 0.5, 0.5, 1.0, 0.5, 0.5, 0.5, 0.0, 0.5, 0.5, 0.0, 0.5, 1.0, 0.0, 0.5, 0.5, 0.5, 0.0, 0.5, 0.5, 0.0, 1.0, 0.0, 0.5, 1.0, 0.0, 1.0, 0.5, 0.5, 0.5, 0.5, 0.0, 0.0, 0.5, 0.0, 0.0])
me_plane_002.use_remesh_fix_poles = True
me_plane_002.use_remesh_preserve_attributes = False
me_plane_002.use_mirror_vertex_groups = False
me_plane_002.update()
me_plane_003 = bpy.data.meshes.new('Plane.003')
me_plane_003.from_pydata([(9.733, -7.66, -1.6), (9.733, -7.66, -2.946e-07), (8.667, -8.852, -1.6), (7.455, -9.894, -1.6), (8.667, -8.852, -3.405e-07), (8.667, -8.852, 1.6), (7.455, -9.894, -3.806e-07), (9.733, -7.66, 1.6), (7.455, -9.894, 1.6)], [], [(1, 0, 2), (4, 2, 3), (1, 2, 4), (5, 4, 6), (7, 4, 5), (4, 3, 6), (7, 1, 4), (5, 6, 8)])
me_plane_003.polygons.foreach_set('use_smooth', [True] * 8)
_uv = me_plane_003.uv_layers.new(name='UVMap')
_uv.uv.foreach_set('vector', [1.0, 0.5, 1.0, 1.0, 0.5, 1.0, 0.5, 0.5, 0.5, 1.0, 0.0, 1.0, 1.0, 0.5, 0.5, 1.0, 0.5, 0.5, 0.5, 0.0, 0.5, 0.5, 0.0, 0.5, 1.0, 0.0, 0.5, 0.5, 0.5, 0.0, 0.5, 0.5, 0.0, 1.0, 0.0, 0.5, 1.0, 0.0, 1.0, 0.5, 0.5, 0.5, 0.5, 0.0, 0.0, 0.5, 0.0, 0.0])
me_plane_003.use_remesh_fix_poles = True
me_plane_003.use_remesh_preserve_attributes = False
me_plane_003.use_mirror_vertex_groups = False
me_plane_003.update()
me_plane_004 = bpy.data.meshes.new('Plane.004')
me_plane_004.from_pydata([(11.36, -4.92, -1.6), (11.36, -4.92, -1.892e-07), (10.64, -6.342, -1.6), (9.733, -7.66, -1.6), (10.64, -6.342, -2.439e-07), (10.64, -6.342, 1.6), (9.733, -7.66, -2.946e-07), (11.36, -4.92, 1.6), (9.733, -7.66, 1.6)], [], [(1, 0, 2), (4, 2, 3), (1, 2, 4), (5, 4, 6), (7, 4, 5), (4, 3, 6), (7, 1, 4), (5, 6, 8)])
me_plane_004.polygons.foreach_set('use_smooth', [True] * 8)
_uv = me_plane_004.uv_layers.new(name='UVMap')
_uv.uv.foreach_set('vector', [1.0, 0.5, 1.0, 1.0, 0.5, 1.0, 0.5, 0.5, 0.5, 1.0, 0.0, 1.0, 1.0, 0.5, 0.5, 1.0, 0.5, 0.5, 0.5, 0.0, 0.5, 0.5, 0.0, 0.5, 1.0, 0.0, 0.5, 0.5, 0.5, 0.0, 0.5, 0.5, 0.0, 1.0, 0.0, 0.5, 1.0, 0.0, 1.0, 0.5, 0.5, 0.5, 0.5, 0.0, 0.0, 0.5, 0.0, 0.0])
me_plane_004.use_remesh_fix_poles = True
me_plane_004.use_remesh_preserve_attributes = False
me_plane_004.use_mirror_vertex_groups = False
me_plane_004.update()
me_plane_005 = bpy.data.meshes.new('Plane.005')
me_plane_005.from_pydata([(12.24, -1.854, -1.6), (12.24, -1.854, -7.13e-08), (11.9, -3.415, -1.6), (11.36, -4.92, -1.6), (11.9, -3.415, -1.313e-07), (11.9, -3.415, 1.6), (11.36, -4.92, -1.892e-07), (12.24, -1.854, 1.6), (11.36, -4.92, 1.6)], [], [(1, 0, 2), (4, 2, 3), (1, 2, 4), (5, 4, 6), (7, 4, 5), (4, 3, 6), (7, 1, 4), (5, 6, 8)])
me_plane_005.polygons.foreach_set('use_smooth', [True] * 8)
_uv = me_plane_005.uv_layers.new(name='UVMap')
_uv.uv.foreach_set('vector', [1.0, 0.5, 1.0, 1.0, 0.5, 1.0, 0.5, 0.5, 0.5, 1.0, 0.0, 1.0, 1.0, 0.5, 0.5, 1.0, 0.5, 0.5, 0.5, 0.0, 0.5, 0.5, 0.0, 0.5, 1.0, 0.0, 0.5, 0.5, 0.5, 0.0, 0.5, 0.5, 0.0, 1.0, 0.0, 0.5, 1.0, 0.0, 1.0, 0.5, 0.5, 0.5, 0.5, 0.0, 0.0, 0.5, 0.0, 0.0])
me_plane_005.use_remesh_fix_poles = True
me_plane_005.use_remesh_preserve_attributes = False
me_plane_005.use_mirror_vertex_groups = False
me_plane_005.update()
me_plane_009 = bpy.data.meshes.new('Plane.009')
me_plane_009.from_pydata([(12.31, 1.335, -1.6), (12.31, 1.335, 5.135e-08), (12.38, -0.2614, -1.6), (12.24, -1.854, -1.6), (12.38, -0.2614, -1.005e-08), (12.38, -0.2614, 1.6), (12.24, -1.854, -7.13e-08), (12.31, 1.335, 1.6), (12.24, -1.854, 1.6)], [], [(1, 0, 2), (4, 2, 3), (1, 2, 4), (5, 4, 6), (7, 4, 5), (4, 3, 6), (7, 1, 4), (5, 6, 8)])
me_plane_009.polygons.foreach_set('use_smooth', [True] * 8)
_uv = me_plane_009.uv_layers.new(name='UVMap')
_uv.uv.foreach_set('vector', [1.0, 0.5, 1.0, 1.0, 0.5, 1.0, 0.5, 0.5, 0.5, 1.0, 0.0, 1.0, 1.0, 0.5, 0.5, 1.0, 0.5, 0.5, 0.5, 0.0, 0.5, 0.5, 0.0, 0.5, 1.0, 0.0, 0.5, 0.5, 0.5, 0.0, 0.5, 0.5, 0.0, 1.0, 0.0, 0.5, 1.0, 0.0, 1.0, 0.5, 0.5, 0.5, 0.5, 0.0, 0.0, 0.5, 0.0, 0.0])
me_plane_009.use_remesh_fix_poles = True
me_plane_009.use_remesh_preserve_attributes = False
me_plane_009.use_mirror_vertex_groups = False
me_plane_009.update()
me_plane_010 = bpy.data.meshes.new('Plane.010')
me_plane_010.from_pydata([(11.56, 4.433, -1.6), (11.56, 4.433, 1.705e-07), (12.03, 2.909, -1.6), (12.31, 1.335, -1.6), (12.03, 2.909, 1.119e-07), (12.03, 2.909, 1.6), (12.31, 1.335, 5.135e-08), (11.56, 4.433, 1.6), (12.31, 1.335, 1.6)], [], [(1, 0, 2), (4, 2, 3), (1, 2, 4), (5, 4, 6), (7, 4, 5), (4, 3, 6), (7, 1, 4), (5, 6, 8)])
me_plane_010.polygons.foreach_set('use_smooth', [True] * 8)
_uv = me_plane_010.uv_layers.new(name='UVMap')
_uv.uv.foreach_set('vector', [1.0, 0.5, 1.0, 1.0, 0.5, 1.0, 0.5, 0.5, 0.5, 1.0, 0.0, 1.0, 1.0, 0.5, 0.5, 1.0, 0.5, 0.5, 0.5, 0.0, 0.5, 0.5, 0.0, 0.5, 1.0, 0.0, 0.5, 0.5, 0.5, 0.0, 0.5, 0.5, 0.0, 1.0, 0.0, 0.5, 1.0, 0.0, 1.0, 0.5, 0.5, 0.5, 0.5, 0.0, 0.0, 0.5, 0.0, 0.0])
me_plane_010.use_remesh_fix_poles = True
me_plane_010.use_remesh_preserve_attributes = False
me_plane_010.use_mirror_vertex_groups = False
me_plane_010.update()
me_plane_011 = bpy.data.meshes.new('Plane.011')
me_plane_011.from_pydata([(10.04, 7.237, -1.6), (10.04, 7.237, 2.783e-07), (10.89, 5.884, -1.6), (11.56, 4.433, -1.6), (10.89, 5.884, 2.263e-07), (10.89, 5.884, 1.6), (11.56, 4.433, 1.705e-07), (10.04, 7.237, 1.6), (11.56, 4.433, 1.6)], [], [(1, 0, 2), (4, 2, 3), (1, 2, 4), (5, 4, 6), (7, 4, 5), (4, 3, 6), (7, 1, 4), (5, 6, 8)])
me_plane_011.polygons.foreach_set('use_smooth', [True] * 8)
_uv = me_plane_011.uv_layers.new(name='UVMap')
_uv.uv.foreach_set('vector', [1.0, 0.5, 1.0, 1.0, 0.5, 1.0, 0.5, 0.5, 0.5, 1.0, 0.0, 1.0, 1.0, 0.5, 0.5, 1.0, 0.5, 0.5, 0.5, 0.0, 0.5, 0.5, 0.0, 0.5, 1.0, 0.0, 0.5, 0.5, 0.5, 0.0, 0.5, 0.5, 0.0, 1.0, 0.0, 0.5, 1.0, 0.0, 1.0, 0.5, 0.5, 0.5, 0.5, 0.0, 0.0, 0.5, 0.0, 0.0])
me_plane_011.use_remesh_fix_poles = True
me_plane_011.use_remesh_preserve_attributes = False
me_plane_011.use_mirror_vertex_groups = False
me_plane_011.update()
me_plane_012 = bpy.data.meshes.new('Plane.012')
me_plane_012.from_pydata([(7.858, 9.56, -1.6), (7.858, 9.56, 3.677e-07), (9.024, 8.47, -1.6), (10.04, 7.237, -1.6), (9.024, 8.47, 3.258e-07), (9.024, 8.47, 1.6), (10.04, 7.237, 2.783e-07), (7.858, 9.56, 1.6), (10.04, 7.237, 1.6)], [], [(1, 0, 2), (4, 2, 3), (1, 2, 4), (5, 4, 6), (7, 4, 5), (4, 3, 6), (7, 1, 4), (5, 6, 8)])
me_plane_012.polygons.foreach_set('use_smooth', [True] * 8)
_uv = me_plane_012.uv_layers.new(name='UVMap')
_uv.uv.foreach_set('vector', [1.0, 0.5, 1.0, 1.0, 0.5, 1.0, 0.5, 0.5, 0.5, 1.0, 0.0, 1.0, 1.0, 0.5, 0.5, 1.0, 0.5, 0.5, 0.5, 0.0, 0.5, 0.5, 0.0, 0.5, 1.0, 0.0, 0.5, 0.5, 0.5, 0.0, 0.5, 0.5, 0.0, 1.0, 0.0, 0.5, 1.0, 0.0, 1.0, 0.5, 0.5, 0.5, 0.5, 0.0, 0.0, 0.5, 0.0, 0.0])
me_plane_012.use_remesh_fix_poles = True
me_plane_012.use_remesh_preserve_attributes = False
me_plane_012.use_mirror_vertex_groups = False
me_plane_012.update()
me_plane_013 = bpy.data.meshes.new('Plane.013')
me_plane_013.from_pydata([(5.154, 11.25, -1.6), (5.154, 11.25, 4.326e-07), (6.56, 10.49, -1.6), (7.858, 9.56, -1.6), (6.56, 10.49, 4.035e-07), (6.56, 10.49, 1.6), (7.858, 9.56, 3.677e-07), (5.154, 11.25, 1.6), (7.858, 9.56, 1.6)], [], [(1, 0, 2), (4, 2, 3), (1, 2, 4), (5, 4, 6), (7, 4, 5), (4, 3, 6), (7, 1, 4), (5, 6, 8)])
me_plane_013.polygons.foreach_set('use_smooth', [True] * 8)
_uv = me_plane_013.uv_layers.new(name='UVMap')
_uv.uv.foreach_set('vector', [1.0, 0.5, 1.0, 1.0, 0.5, 1.0, 0.5, 0.5, 0.5, 1.0, 0.0, 1.0, 1.0, 0.5, 0.5, 1.0, 0.5, 0.5, 0.5, 0.0, 0.5, 0.5, 0.0, 0.5, 1.0, 0.0, 0.5, 0.5, 0.5, 0.0, 0.5, 0.5, 0.0, 1.0, 0.0, 0.5, 1.0, 0.0, 1.0, 0.5, 0.5, 0.5, 0.5, 0.0, 0.0, 0.5, 0.0, 0.0])
me_plane_013.use_remesh_fix_poles = True
me_plane_013.use_remesh_preserve_attributes = False
me_plane_013.use_mirror_vertex_groups = False
me_plane_013.update()
me_plane_014 = bpy.data.meshes.new('Plane.014')
me_plane_014.from_pydata([(2.111, 12.19, -1.6), (2.111, 12.19, 4.689e-07), (3.663, 11.82, -1.6), (5.154, 11.25, -1.6), (3.663, 11.82, 4.545e-07), (3.663, 11.82, 1.6), (5.154, 11.25, 4.326e-07), (2.111, 12.19, 1.6), (5.154, 11.25, 1.6)], [], [(1, 0, 2), (4, 2, 3), (1, 2, 4), (5, 4, 6), (7, 4, 5), (4, 3, 6), (7, 1, 4), (5, 6, 8)])
me_plane_014.polygons.foreach_set('use_smooth', [True] * 8)
_uv = me_plane_014.uv_layers.new(name='UVMap')
_uv.uv.foreach_set('vector', [1.0, 0.5, 1.0, 1.0, 0.5, 1.0, 0.5, 0.5, 0.5, 1.0, 0.0, 1.0, 1.0, 0.5, 0.5, 1.0, 0.5, 0.5, 0.5, 0.0, 0.5, 0.5, 0.0, 0.5, 1.0, 0.0, 0.5, 0.5, 0.5, 0.0, 0.5, 0.5, 0.0, 1.0, 0.0, 0.5, 1.0, 0.0, 1.0, 0.5, 0.5, 0.5, 0.5, 0.0, 0.0, 0.5, 0.0, 0.0])
me_plane_014.use_remesh_fix_poles = True
me_plane_014.use_remesh_preserve_attributes = False
me_plane_014.use_mirror_vertex_groups = False
me_plane_014.update()
me_plane_015 = bpy.data.meshes.new('Plane.015')
me_plane_015.from_pydata([(-1.074, 12.33, -1.6), (-1.074, 12.33, 4.741e-07), (0.5228, 12.36, -1.6), (2.111, 12.19, -1.6), (0.5228, 12.36, 4.755e-07), (0.5228, 12.36, 1.6), (2.111, 12.19, 4.689e-07), (-1.074, 12.33, 1.6), (2.111, 12.19, 1.6)], [], [(1, 0, 2), (4, 2, 3), (1, 2, 4), (5, 4, 6), (7, 4, 5), (4, 3, 6), (7, 1, 4), (5, 6, 8)])
me_plane_015.polygons.foreach_set('use_smooth', [True] * 8)
_uv = me_plane_015.uv_layers.new(name='UVMap')
_uv.uv.foreach_set('vector', [1.0, 0.5, 1.0, 1.0, 0.5, 1.0, 0.5, 0.5, 0.5, 1.0, 0.0, 1.0, 1.0, 0.5, 0.5, 1.0, 0.5, 0.5, 0.5, 0.0, 0.5, 0.5, 0.0, 0.5, 1.0, 0.0, 0.5, 0.5, 0.5, 0.0, 0.5, 0.5, 0.0, 1.0, 0.0, 0.5, 1.0, 0.0, 1.0, 0.5, 0.5, 0.5, 0.5, 0.0, 0.0, 0.5, 0.0, 0.0])
me_plane_015.use_remesh_fix_poles = True
me_plane_015.use_remesh_preserve_attributes = False
me_plane_015.use_mirror_vertex_groups = False
me_plane_015.update()
me_plane_016 = bpy.data.meshes.new('Plane.016')
me_plane_016.from_pydata([], [], [])
_uv = me_plane_016.uv_layers.new(name='UVMap')
_uv.uv.foreach_set('vector', [])
me_plane_016.use_remesh_fix_poles = True
me_plane_016.use_remesh_preserve_attributes = False
me_plane_016.use_mirror_vertex_groups = False
me_plane_016.update()
me_plane_017 = bpy.data.meshes.new('Plane.017')
me_plane_017.from_pydata([(-0.375, 0.625, 0.0), (-0.5, 0.625, 0.0), (-0.875, 0.625, 0.0), (-0.75, 0.625, 0.0), (-0.625, 0.625, 0.0), (-0.875, 0.75, 0.0), (-0.625, 0.875, 0.5418), (-0.375, 0.75, 0.0), (-0.625, 0.875, 0.0), (-0.5, 0.875, 0.0), (-0.875, 0.75, 0.5418), (-0.75, 0.625, 0.5418), (-0.625, 0.625, 0.5418), (-0.375, 0.625, 0.5418), (-0.875, 0.875, 0.0), (-0.75, 0.875, 0.0), (-0.375, 0.875, 0.0), (-0.875, 0.875, 0.5418), (-0.5, 0.625, 0.5418), (-0.875, 0.625, 0.5418), (-0.75, 0.75, 0.5418), (-0.625, 0.75, 0.5418), (-0.5, 0.75, 0.5418), (-0.375, 0.75, 0.5418), (-0.75, 0.875, 0.5418), (-0.5, 0.875, 0.5418), (-0.375, 0.875, 0.5418), (-0.875, 0.875, 0.2705), (-0.375, 0.625, 0.2705), (-0.625, 0.875, 0.2705), (-0.75, 0.875, 0.2705), (-0.375, 0.875, 0.2705), (-0.875, 0.75, 0.2705), (-0.875, 0.625, 0.2705), (-0.625, 0.625, 0.2705), (-0.5, 0.625, 0.2705), (-0.375, 0.75, 0.2705), (-0.5, 0.875, 0.2705), (-0.75, 0.625, 0.2705)], [], [(29, 6, 25, 37), (27, 17, 24, 30), (31, 26, 23, 36), (33, 19, 10, 32), (35, 18, 12, 34), (36, 23, 13, 28), (37, 25, 26, 31), (5, 32, 27, 14), (8, 29, 37, 9), (32, 10, 17, 27), (34, 12, 11, 38), (28, 13, 18, 35), (18, 22, 21, 12), (38, 11, 19, 33), (20, 24, 17, 10), (23, 26, 25, 22), (18, 13, 23, 22), (11, 20, 10, 19), (21, 6, 24, 20), (12, 21, 20, 11), (3, 38, 33, 2), (0, 28, 35, 1), (4, 34, 38, 3), (15, 30, 29, 8), (9, 37, 31, 16), (7, 36, 28, 0), (1, 35, 34, 4), (2, 33, 32, 5), (16, 31, 36, 7), (14, 27, 30, 15), (22, 25, 6, 21), (30, 24, 6, 29)])
me_plane_017.polygons.foreach_set('use_smooth', [True] * 32)
_uv = me_plane_017.uv_layers.new(name='UVMap')
_uv.uv.foreach_set('vector', [0.1875, 0.9375, 0.1875, 0.9375, 0.25, 0.9375, 0.25, 0.9375, 0.0625, 0.9375, 0.0625, 0.9375, 0.125, 0.9375, 0.125, 0.9375, 0.3125, 0.9375, 0.3125, 0.9375, 0.3125, 0.875, 0.3125, 0.875, 0.0625, 0.8125, 0.0625, 0.8125, 0.0625, 0.875, 0.0625, 0.875, 0.25, 0.8125, 0.25, 0.8125, 0.1875, 0.8125, 0.1875, 0.8125, 0.3125, 0.875, 0.3125, 0.875, 0.3125, 0.8125, 0.3125, 0.8125, 0.25, 0.9375, 0.25, 0.9375, 0.3125, 0.9375, 0.3125, 0.9375, 0.0625, 0.875, 0.0625, 0.875, 0.0625, 0.9375, 0.0625, 0.9375, 0.1875, 0.9375, 0.1875, 0.9375, 0.25, 0.9375, 0.25, 0.9375, 0.0625, 0.875, 0.0625, 0.875, 0.0625, 0.9375, 0.0625, 0.9375, 0.1875, 0.8125, 0.1875, 0.8125, 0.125, 0.8125, 0.125, 0.8125, 0.3125, 0.8125, 0.3125, 0.8125, 0.25, 0.8125, 0.25, 0.8125, 0.25, 0.8125, 0.25, 0.875, 0.1875, 0.875, 0.1875, 0.8125, 0.125, 0.8125, 0.125, 0.8125, 0.0625, 0.8125, 0.0625, 0.8125, 0.125, 0.875, 0.125, 0.9375, 0.0625, 0.9375, 0.0625, 0.875, 0.3125, 0.875, 0.3125, 0.9375, 0.25, 0.9375, 0.25, 0.875, 0.25, 0.8125, 0.3125, 0.8125, 0.3125, 0.875, 0.25, 0.875, 0.125, 0.8125, 0.125, 0.875, 0.0625, 0.875, 0.0625, 0.8125, 0.1875, 0.875, 0.1875, 0.9375, 0.125, 0.9375, 0.125, 0.875, 0.1875, 0.8125, 0.1875, 0.875, 0.125, 0.875, 0.125, 0.8125, 0.125, 0.8125, 0.125, 0.8125, 0.0625, 0.8125, 0.0625, 0.8125, 0.3125, 0.8125, 0.3125, 0.8125, 0.25, 0.8125, 0.25, 0.8125, 0.1875, 0.8125, 0.1875, 0.8125, 0.125, 0.8125, 0.125, 0.8125, 0.125, 0.9375, 0.125, 0.9375, 0.1875, 0.9375, 0.1875, 0.9375, 0.25, 0.9375, 0.25, 0.9375, 0.3125, 0.9375, 0.3125, 0.9375, 0.3125, 0.875, 0.3125, 0.875, 0.3125, 0.8125, 0.3125, 0.8125, 0.25, 0.8125, 0.25, 0.8125, 0.1875, 0.8125, 0.1875, 0.8125, 0.0625, 0.8125, 0.0625, 0.8125, 0.0625, 0.875, 0.0625, 0.875, 0.3125, 0.9375, 0.3125, 0.9375, 0.3125, 0.875, 0.3125, 0.875, 0.0625, 0.9375, 0.0625, 0.9375, 0.125, 0.9375, 0.125, 0.9375, 0.25, 0.875, 0.25, 0.9375, 0.1875, 0.9375, 0.1875, 0.875, 0.125, 0.9375, 0.125, 0.9375, 0.1875, 0.9375, 0.1875, 0.9375])
me_plane_017.use_remesh_fix_poles = True
me_plane_017.use_remesh_preserve_attributes = False
me_plane_017.use_mirror_vertex_groups = False
me_plane_017.update()
me_plane_018 = bpy.data.meshes.new('Plane.018')
me_plane_018.from_pydata([(-0.875, -0.375, 0.0), (-0.75, -0.375, 0.0), (-0.625, -0.375, 0.0), (-0.5, -0.375, 0.0), (-0.875, -0.25, 0.0), (-0.5, -0.25, 0.0), (-0.875, -0.125, 0.0), (-0.5, -0.125, 0.0), (-0.875, 2.98e-08, 0.0), (-0.5, -1.49e-08, 0.0), (-0.875, 0.125, 0.0), (-0.5, 0.125, 0.0), (-0.875, 0.25, 0.0), (-0.5, 0.25, 0.0), (-0.875, 0.375, 0.0), (-0.75, 0.375, 0.0), (-0.625, 0.375, 0.0), (-0.5, 0.375, 0.0), (-0.875, -0.375, 0.1855), (-0.75, -0.375, 0.1855), (-0.625, -0.375, 0.1855), (-0.5, -0.375, 0.1855), (-0.875, -0.25, 0.1855), (-0.5, -0.25, 0.1855), (-0.5, -1.49e-08, 0.1855), (-0.75, -0.25, 0.1855), (-0.625, -0.25, 0.1855), (-0.875, -0.125, 0.1855), (-0.75, -0.125, 0.1855), (-0.625, -0.125, 0.1855), (-0.5, -0.125, 0.1855), (-0.875, 2.98e-08, 0.1855), (-0.75, -1.49e-08, 0.1855), (-0.625, 7.451e-09, 0.1855), (-0.875, 0.125, 0.1855), (-0.75, 0.125, 0.1855), (-0.625, 0.125, 0.1855), (-0.5, 0.125, 0.1855), (-0.875, 0.25, 0.1855), (-0.75, 0.25, 0.1855), (-0.625, 0.25, 0.1855), (-0.5, 0.25, 0.1855), (-0.875, 0.375, 0.1855), (-0.75, 0.375, 0.1855), (-0.625, 0.375, 0.1855), (-0.5, 0.375, 0.1855)], [], [(4, 22, 27, 6), (6, 27, 31, 8), (14, 42, 43, 15), (1, 19, 18, 0), (8, 31, 34, 10), (13, 41, 37, 11), (17, 45, 41, 13), (16, 44, 45, 17), (5, 23, 21, 3), (3, 21, 20, 2), (15, 43, 44, 16), (2, 20, 19, 1), (7, 30, 23, 5), (9, 24, 30, 7), (35, 39, 38, 34), (0, 18, 22, 4), (12, 38, 42, 14), (11, 37, 24, 9), (20, 21, 23, 26), (33, 36, 35, 32), (37, 41, 40, 36), (24, 37, 36, 33), (27, 28, 32, 31), (20, 26, 25, 19), (26, 23, 30, 29), (39, 43, 42, 38), (32, 35, 34, 31), (25, 26, 29, 28), (35, 36, 40, 39), (39, 40, 44, 43), (19, 25, 22, 18), (41, 45, 44, 40), (22, 25, 28, 27), (29, 33, 32, 28), (30, 24, 33, 29), (10, 34, 38, 12)])
me_plane_018.polygons.foreach_set('use_smooth', [True] * 36)
_uv = me_plane_018.uv_layers.new(name='UVMap')
_uv.uv.foreach_set('vector', [0.0625, 0.375, 0.0625, 0.375, 0.0625, 0.4375, 0.0625, 0.4375, 0.0625, 0.4375, 0.0625, 0.4375, 0.0625, 0.5, 0.0625, 0.5, 0.0625, 0.6875, 0.0625, 0.6875, 0.125, 0.6875, 0.125, 0.6875, 0.125, 0.3125, 0.125, 0.3125, 0.0625, 0.3125, 0.0625, 0.3125, 0.0625, 0.5, 0.0625, 0.5, 0.0625, 0.5625, 0.0625, 0.5625, 0.25, 0.625, 0.25, 0.625, 0.25, 0.5625, 0.25, 0.5625, 0.25, 0.6875, 0.25, 0.6875, 0.25, 0.625, 0.25, 0.625, 0.1875, 0.6875, 0.1875, 0.6875, 0.25, 0.6875, 0.25, 0.6875, 0.25, 0.375, 0.25, 0.375, 0.25, 0.3125, 0.25, 0.3125, 0.25, 0.3125, 0.25, 0.3125, 0.1875, 0.3125, 0.1875, 0.3125, 0.125, 0.6875, 0.125, 0.6875, 0.1875, 0.6875, 0.1875, 0.6875, 0.1875, 0.3125, 0.1875, 0.3125, 0.125, 0.3125, 0.125, 0.3125, 0.25, 0.4375, 0.25, 0.4375, 0.25, 0.375, 0.25, 0.375, 0.25, 0.5, 0.25, 0.5, 0.25, 0.4375, 0.25, 0.4375, 0.125, 0.5625, 0.125, 0.625, 0.0625, 0.625, 0.0625, 0.5625, 0.0625, 0.3125, 0.0625, 0.3125, 0.0625, 0.375, 0.0625, 0.375, 0.0625, 0.625, 0.0625, 0.625, 0.0625, 0.6875, 0.0625, 0.6875, 0.25, 0.5625, 0.25, 0.5625, 0.25, 0.5, 0.25, 0.5, 0.1875, 0.3125, 0.25, 0.3125, 0.25, 0.375, 0.1875, 0.375, 0.1875, 0.5, 0.1875, 0.5625, 0.125, 0.5625, 0.125, 0.5, 0.25, 0.5625, 0.25, 0.625, 0.1875, 0.625, 0.1875, 0.5625, 0.25, 0.5, 0.25, 0.5625, 0.1875, 0.5625, 0.1875, 0.5, 0.0625, 0.4375, 0.125, 0.4375, 0.125, 0.5, 0.0625, 0.5, 0.1875, 0.3125, 0.1875, 0.375, 0.125, 0.375, 0.125, 0.3125, 0.1875, 0.375, 0.25, 0.375, 0.25, 0.4375, 0.1875, 0.4375, 0.125, 0.625, 0.125, 0.6875, 0.0625, 0.6875, 0.0625, 0.625, 0.125, 0.5, 0.125, 0.5625, 0.0625, 0.5625, 0.0625, 0.5, 0.125, 0.375, 0.1875, 0.375, 0.1875, 0.4375, 0.125, 0.4375, 0.125, 0.5625, 0.1875, 0.5625, 0.1875, 0.625, 0.125, 0.625, 0.125, 0.625, 0.1875, 0.625, 0.1875, 0.6875, 0.125, 0.6875, 0.125, 0.3125, 0.125, 0.375, 0.0625, 0.375, 0.0625, 0.3125, 0.25, 0.625, 0.25, 0.6875, 0.1875, 0.6875, 0.1875, 0.625, 0.0625, 0.375, 0.125, 0.375, 0.125, 0.4375, 0.0625, 0.4375, 0.1875, 0.4375, 0.1875, 0.5, 0.125, 0.5, 0.125, 0.4375, 0.25, 0.4375, 0.25, 0.5, 0.1875, 0.5, 0.1875, 0.4375, 0.0625, 0.5625, 0.0625, 0.5625, 0.0625, 0.625, 0.0625, 0.625])
me_plane_018.use_remesh_fix_poles = True
me_plane_018.use_remesh_preserve_attributes = False
me_plane_018.use_mirror_vertex_groups = False
me_plane_018.update()
me_plane_019 = bpy.data.meshes.new('Plane.019')
me_plane_019.from_pydata([(-0.875, -0.875, 0.0), (-0.875, -0.75, 1.0), (-0.625, -0.75, 0.0), (-0.875, -0.625, 0.0), (-0.625, -0.625, 0.0), (-0.625, -0.875, 1.0), (-0.75, -0.875, 1.0), (-0.875, -0.875, 1.0), (-0.75, -0.875, 0.0), (-0.625, -0.875, 0.0), (-0.875, -0.75, 0.0), (-0.75, -0.625, 0.0), (-0.75, -0.75, 1.0), (-0.625, -0.75, 1.0), (-0.875, -0.625, 1.0), (-0.75, -0.625, 1.0), (-0.625, -0.625, 1.0), (-0.875, -0.75, 0.5), (-0.625, -0.875, 0.5), (-0.75, -0.625, 0.5), (-0.75, -0.875, 0.5), (-0.875, -0.875, 0.5), (-0.625, -0.75, 0.5), (-0.625, -0.625, 0.5), (-0.875, -0.625, 0.5), (-0.875, -0.75, 0.25), (-0.625, -0.875, 0.25), (-0.625, -0.625, 0.25), (-0.875, -0.625, 0.25), (-0.75, -0.625, 0.25), (-0.75, -0.875, 0.25), (-0.875, -0.875, 0.25), (-0.625, -0.75, 0.25), (-0.75, -0.625, 0.75), (-0.75, -0.875, 0.75), (-0.875, -0.875, 0.75), (-0.625, -0.75, 0.75), (-0.875, -0.75, 0.75), (-0.625, -0.875, 0.75), (-0.625, -0.625, 0.75), (-0.875, -0.625, 0.75)], [], [(33, 15, 16, 39), (35, 7, 1, 37), (36, 13, 5, 38), (30, 20, 21, 31), (12, 13, 16, 15), (1, 12, 15, 14), (7, 6, 12, 1), (37, 1, 14, 40), (20, 34, 35, 21), (19, 33, 39, 23), (28, 24, 19, 29), (26, 18, 20, 30), (25, 17, 24, 28), (27, 23, 22, 32), (6, 5, 13, 12), (39, 16, 13, 36), (32, 22, 18, 26), (31, 21, 17, 25), (29, 19, 23, 27), (34, 6, 7, 35), (8, 30, 31, 0), (11, 29, 27, 4), (0, 31, 25, 10), (2, 32, 26, 9), (4, 27, 32, 2), (10, 25, 28, 3), (9, 26, 30, 8), (3, 28, 29, 11), (24, 40, 33, 19), (18, 38, 34, 20), (17, 37, 40, 24), (23, 39, 36, 22), (22, 36, 38, 18), (21, 35, 37, 17), (40, 14, 15, 33), (38, 5, 6, 34)])
me_plane_019.polygons.foreach_set('use_smooth', [True] * 36)
_uv = me_plane_019.uv_layers.new(name='UVMap')
_uv.uv.foreach_set('vector', [0.125, 0.1875, 0.125, 0.1875, 0.1875, 0.1875, 0.1875, 0.1875, 0.0625, 0.0625, 0.0625, 0.0625, 0.0625, 0.125, 0.0625, 0.125, 0.1875, 0.125, 0.1875, 0.125, 0.1875, 0.0625, 0.1875, 0.0625, 0.125, 0.0625, 0.125, 0.0625, 0.0625, 0.0625, 0.0625, 0.0625, 0.125, 0.125, 0.1875, 0.125, 0.1875, 0.1875, 0.125, 0.1875, 0.0625, 0.125, 0.125, 0.125, 0.125, 0.1875, 0.0625, 0.1875, 0.0625, 0.0625, 0.125, 0.0625, 0.125, 0.125, 0.0625, 0.125, 0.0625, 0.125, 0.0625, 0.125, 0.0625, 0.1875, 0.0625, 0.1875, 0.125, 0.0625, 0.125, 0.0625, 0.0625, 0.0625, 0.0625, 0.0625, 0.125, 0.1875, 0.125, 0.1875, 0.1875, 0.1875, 0.1875, 0.1875, 0.0625, 0.1875, 0.0625, 0.1875, 0.125, 0.1875, 0.125, 0.1875, 0.1875, 0.0625, 0.1875, 0.0625, 0.125, 0.0625, 0.125, 0.0625, 0.0625, 0.125, 0.0625, 0.125, 0.0625, 0.1875, 0.0625, 0.1875, 0.1875, 0.1875, 0.1875, 0.1875, 0.1875, 0.125, 0.1875, 0.125, 0.125, 0.0625, 0.1875, 0.0625, 0.1875, 0.125, 0.125, 0.125, 0.1875, 0.1875, 0.1875, 0.1875, 0.1875, 0.125, 0.1875, 0.125, 0.1875, 0.125, 0.1875, 0.125, 0.1875, 0.0625, 0.1875, 0.0625, 0.0625, 0.0625, 0.0625, 0.0625, 0.0625, 0.125, 0.0625, 0.125, 0.125, 0.1875, 0.125, 0.1875, 0.1875, 0.1875, 0.1875, 0.1875, 0.125, 0.0625, 0.125, 0.0625, 0.0625, 0.0625, 0.0625, 0.0625, 0.125, 0.0625, 0.125, 0.0625, 0.0625, 0.0625, 0.0625, 0.0625, 0.125, 0.1875, 0.125, 0.1875, 0.1875, 0.1875, 0.1875, 0.1875, 0.0625, 0.0625, 0.0625, 0.0625, 0.0625, 0.125, 0.0625, 0.125, 0.1875, 0.125, 0.1875, 0.125, 0.1875, 0.0625, 0.1875, 0.0625, 0.1875, 0.1875, 0.1875, 0.1875, 0.1875, 0.125, 0.1875, 0.125, 0.0625, 0.125, 0.0625, 0.125, 0.0625, 0.1875, 0.0625, 0.1875, 0.1875, 0.0625, 0.1875, 0.0625, 0.125, 0.0625, 0.125, 0.0625, 0.0625, 0.1875, 0.0625, 0.1875, 0.125, 0.1875, 0.125, 0.1875, 0.0625, 0.1875, 0.0625, 0.1875, 0.125, 0.1875, 0.125, 0.1875, 0.1875, 0.0625, 0.1875, 0.0625, 0.125, 0.0625, 0.125, 0.0625, 0.0625, 0.125, 0.0625, 0.125, 0.0625, 0.1875, 0.0625, 0.1875, 0.1875, 0.1875, 0.1875, 0.1875, 0.1875, 0.125, 0.1875, 0.125, 0.1875, 0.125, 0.1875, 0.125, 0.1875, 0.0625, 0.1875, 0.0625, 0.0625, 0.0625, 0.0625, 0.0625, 0.0625, 0.125, 0.0625, 0.125, 0.0625, 0.1875, 0.0625, 0.1875, 0.125, 0.1875, 0.125, 0.1875, 0.1875, 0.0625, 0.1875, 0.0625, 0.125, 0.0625, 0.125, 0.0625])
me_plane_019.use_remesh_fix_poles = True
me_plane_019.use_remesh_preserve_attributes = False
me_plane_019.use_mirror_vertex_groups = False
me_plane_019.update()
me_plane_020 = bpy.data.meshes.new('Plane.020')
me_plane_020.from_pydata([(-0.375, -0.875, 0.0), (-0.25, -0.875, 0.0), (-0.125, -0.875, 0.0), (2.98e-08, -0.875, 0.0), (0.125, -0.875, 0.0), (0.25, -0.875, 0.0), (-0.375, -0.75, 0.0), (0.25, -0.75, 0.0), (-0.375, -0.625, 0.0), (-0.25, -0.625, 0.0), (-0.125, -0.625, 0.0), (0.0, -0.625, 0.0), (0.125, -0.625, 0.0), (0.25, -0.625, 0.0), (2.98e-08, -0.875, 0.1508), (-0.125, -0.875, 0.1508), (-0.25, -0.875, 0.1508), (-0.375, -0.875, 0.1508), (0.125, -0.875, 0.1508), (0.25, -0.875, 0.1508), (-0.375, -0.75, 0.1508), (-0.25, -0.75, 0.1508), (-0.125, -0.75, 0.1508), (0.0, -0.75, 0.1508), (0.125, -0.75, 0.1508), (0.25, -0.75, 0.1508), (-0.375, -0.625, 0.1508), (-0.25, -0.625, 0.1508), (-0.125, -0.625, 0.1508), (0.0, -0.625, 0.1508), (0.125, -0.625, 0.1508), (0.25, -0.625, 0.1508)], [], [(3, 14, 15, 2), (11, 29, 30, 12), (2, 15, 16, 1), (18, 24, 23, 14), (12, 30, 31, 13), (10, 28, 29, 11), (1, 16, 17, 0), (5, 19, 18, 4), (7, 25, 19, 5), (8, 26, 27, 9), (15, 14, 23, 22), (20, 21, 27, 26), (16, 21, 20, 17), (23, 29, 28, 22), (22, 28, 27, 21), (24, 25, 31, 30), (24, 30, 29, 23), (15, 22, 21, 16), (18, 19, 25, 24), (6, 20, 26, 8), (4, 18, 14, 3), (13, 31, 25, 7), (9, 27, 28, 10), (0, 17, 20, 6)])
me_plane_020.polygons.foreach_set('use_smooth', [True] * 24)
_uv = me_plane_020.uv_layers.new(name='UVMap')
_uv.uv.foreach_set('vector', [0.5, 0.0625, 0.5, 0.0625, 0.4375, 0.0625, 0.4375, 0.0625, 0.5, 0.1875, 0.5, 0.1875, 0.5625, 0.1875, 0.5625, 0.1875, 0.4375, 0.0625, 0.4375, 0.0625, 0.375, 0.0625, 0.375, 0.0625, 0.5625, 0.0625, 0.5625, 0.125, 0.5, 0.125, 0.5, 0.0625, 0.5625, 0.1875, 0.5625, 0.1875, 0.625, 0.1875, 0.625, 0.1875, 0.4375, 0.1875, 0.4375, 0.1875, 0.5, 0.1875, 0.5, 0.1875, 0.375, 0.0625, 0.375, 0.0625, 0.3125, 0.0625, 0.3125, 0.0625, 0.625, 0.0625, 0.625, 0.0625, 0.5625, 0.0625, 0.5625, 0.0625, 0.625, 0.125, 0.625, 0.125, 0.625, 0.0625, 0.625, 0.0625, 0.3125, 0.1875, 0.3125, 0.1875, 0.375, 0.1875, 0.375, 0.1875, 0.4375, 0.0625, 0.5, 0.0625, 0.5, 0.125, 0.4375, 0.125, 0.3125, 0.125, 0.375, 0.125, 0.375, 0.1875, 0.3125, 0.1875, 0.375, 0.0625, 0.375, 0.125, 0.3125, 0.125, 0.3125, 0.0625, 0.5, 0.125, 0.5, 0.1875, 0.4375, 0.1875, 0.4375, 0.125, 0.4375, 0.125, 0.4375, 0.1875, 0.375, 0.1875, 0.375, 0.125, 0.5625, 0.125, 0.625, 0.125, 0.625, 0.1875, 0.5625, 0.1875, 0.5625, 0.125, 0.5625, 0.1875, 0.5, 0.1875, 0.5, 0.125, 0.4375, 0.0625, 0.4375, 0.125, 0.375, 0.125, 0.375, 0.0625, 0.5625, 0.0625, 0.625, 0.0625, 0.625, 0.125, 0.5625, 0.125, 0.3125, 0.125, 0.3125, 0.125, 0.3125, 0.1875, 0.3125, 0.1875, 0.5625, 0.0625, 0.5625, 0.0625, 0.5, 0.0625, 0.5, 0.0625, 0.625, 0.1875, 0.625, 0.1875, 0.625, 0.125, 0.625, 0.125, 0.375, 0.1875, 0.375, 0.1875, 0.4375, 0.1875, 0.4375, 0.1875, 0.3125, 0.0625, 0.3125, 0.0625, 0.3125, 0.125, 0.3125, 0.125])
me_plane_020.use_remesh_fix_poles = True
me_plane_020.use_remesh_preserve_attributes = False
me_plane_020.use_mirror_vertex_groups = False
me_plane_020.update()
me_plane_021 = bpy.data.meshes.new('Plane.021')
me_plane_021.from_pydata([(0.5, -0.75, 0.0), (0.625, -0.75, 0.0), (0.75, -0.75, 0.0), (0.5, -0.625, 0.0), (0.75, -0.625, 0.0), (0.5, -0.5, 0.0), (0.75, -0.5, 0.0), (0.5, -0.375, 0.0), (0.75, -0.375, 0.0), (0.5, -0.25, 0.0), (0.625, -0.25, 0.0), (0.75, -0.25, 0.0), (0.5, -0.75, 0.2), (0.625, -0.75, 0.2), (0.75, -0.75, 0.2), (0.5, -0.625, 0.2), (0.625, -0.625, 0.2), (0.75, -0.625, 0.2), (0.5, -0.5, 0.2), (0.625, -0.5, 0.2), (0.75, -0.5, 0.2), (0.5, -0.375, 0.2), (0.625, -0.375, 0.2), (0.75, -0.375, 0.2), (0.5, -0.25, 0.2), (0.625, -0.25, 0.2), (0.75, -0.25, 0.2), (0.5, -0.75, 0.1), (0.625, -0.75, 0.1), (0.75, -0.5, 0.1), (0.75, -0.375, 0.1), (0.5, -0.25, 0.1), (0.5, -0.375, 0.1), (0.75, -0.75, 0.1), (0.75, -0.625, 0.1), (0.5, -0.5, 0.1), (0.5, -0.625, 0.1), (0.625, -0.25, 0.1), (0.75, -0.25, 0.1)], [], [(27, 12, 15, 36), (31, 24, 25, 37), (28, 13, 12, 27), (30, 23, 20, 29), (32, 21, 24, 31), (34, 17, 14, 33), (36, 15, 18, 35), (37, 25, 26, 38), (20, 23, 22, 19), (12, 13, 16, 15), (19, 22, 21, 18), (22, 23, 26, 25), (14, 17, 16, 13), (15, 16, 19, 18), (21, 22, 25, 24), (16, 17, 20, 19), (29, 20, 17, 34), (38, 26, 23, 30), (33, 14, 13, 28), (35, 18, 21, 32), (10, 37, 38, 11), (2, 33, 28, 1), (11, 38, 30, 8), (6, 29, 34, 4), (3, 36, 35, 5), (4, 34, 33, 2), (7, 32, 31, 9), (8, 30, 29, 6), (1, 28, 27, 0), (9, 31, 37, 10), (0, 27, 36, 3), (5, 35, 32, 7)])
me_plane_021.polygons.foreach_set('use_smooth', [True] * 32)
_uv = me_plane_021.uv_layers.new(name='UVMap')
_uv.uv.foreach_set('vector', [0.75, 0.125, 0.75, 0.125, 0.75, 0.1875, 0.75, 0.1875, 0.75, 0.375, 0.75, 0.375, 0.8125, 0.375, 0.8125, 0.375, 0.8125, 0.125, 0.8125, 0.125, 0.75, 0.125, 0.75, 0.125, 0.875, 0.3125, 0.875, 0.3125, 0.875, 0.25, 0.875, 0.25, 0.75, 0.3125, 0.75, 0.3125, 0.75, 0.375, 0.75, 0.375, 0.875, 0.1875, 0.875, 0.1875, 0.875, 0.125, 0.875, 0.125, 0.75, 0.1875, 0.75, 0.1875, 0.75, 0.25, 0.75, 0.25, 0.8125, 0.375, 0.8125, 0.375, 0.875, 0.375, 0.875, 0.375, 0.875, 0.25, 0.875, 0.3125, 0.8125, 0.3125, 0.8125, 0.25, 0.75, 0.125, 0.8125, 0.125, 0.8125, 0.1875, 0.75, 0.1875, 0.8125, 0.25, 0.8125, 0.3125, 0.75, 0.3125, 0.75, 0.25, 0.8125, 0.3125, 0.875, 0.3125, 0.875, 0.375, 0.8125, 0.375, 0.875, 0.125, 0.875, 0.1875, 0.8125, 0.1875, 0.8125, 0.125, 0.75, 0.1875, 0.8125, 0.1875, 0.8125, 0.25, 0.75, 0.25, 0.75, 0.3125, 0.8125, 0.3125, 0.8125, 0.375, 0.75, 0.375, 0.8125, 0.1875, 0.875, 0.1875, 0.875, 0.25, 0.8125, 0.25, 0.875, 0.25, 0.875, 0.25, 0.875, 0.1875, 0.875, 0.1875, 0.875, 0.375, 0.875, 0.375, 0.875, 0.3125, 0.875, 0.3125, 0.875, 0.125, 0.875, 0.125, 0.8125, 0.125, 0.8125, 0.125, 0.75, 0.25, 0.75, 0.25, 0.75, 0.3125, 0.75, 0.3125, 0.8125, 0.375, 0.8125, 0.375, 0.875, 0.375, 0.875, 0.375, 0.875, 0.125, 0.875, 0.125, 0.8125, 0.125, 0.8125, 0.125, 0.875, 0.375, 0.875, 0.375, 0.875, 0.3125, 0.875, 0.3125, 0.875, 0.25, 0.875, 0.25, 0.875, 0.1875, 0.875, 0.1875, 0.75, 0.1875, 0.75, 0.1875, 0.75, 0.25, 0.75, 0.25, 0.875, 0.1875, 0.875, 0.1875, 0.875, 0.125, 0.875, 0.125, 0.75, 0.3125, 0.75, 0.3125, 0.75, 0.375, 0.75, 0.375, 0.875, 0.3125, 0.875, 0.3125, 0.875, 0.25, 0.875, 0.25, 0.8125, 0.125, 0.8125, 0.125, 0.75, 0.125, 0.75, 0.125, 0.75, 0.375, 0.75, 0.375, 0.8125, 0.375, 0.8125, 0.375, 0.75, 0.125, 0.75, 0.125, 0.75, 0.1875, 0.75, 0.1875, 0.75, 0.25, 0.75, 0.25, 0.75, 0.3125, 0.75, 0.3125])
me_plane_021.use_remesh_fix_poles = True
me_plane_021.use_remesh_preserve_attributes = False
me_plane_021.use_mirror_vertex_groups = False
me_plane_021.update()
me_plane_022 = bpy.data.meshes.new('Plane.022')
me_plane_022.from_pydata([(0.5, -2.98e-08, 0.3), (0.375, 0.0, 0.3), (0.25, -2.98e-08, 0.3), (0.25, -2.98e-08, 0.0), (0.375, 0.0, 0.0), (0.5, -2.98e-08, 0.0), (0.625, -2.98e-08, 0.0), (0.75, -2.98e-08, 0.0), (0.25, 0.125, 0.0), (0.75, 0.125, 0.0), (0.25, 0.25, 0.0), (0.75, 0.25, 0.0), (0.25, 0.375, 0.0), (0.375, 0.375, 0.0), (0.5, 0.375, 0.0), (0.625, 0.375, 0.0), (0.75, 0.375, 0.0), (0.625, -2.98e-08, 0.3), (0.75, -2.98e-08, 0.3), (0.25, 0.125, 0.3), (0.375, 0.125, 0.3), (0.5, 0.125, 0.3), (0.625, 0.125, 0.3), (0.75, 0.125, 0.3), (0.25, 0.25, 0.3), (0.375, 0.25, 0.3), (0.5, 0.25, 0.3), (0.625, 0.25, 0.3), (0.75, 0.25, 0.3), (0.25, 0.375, 0.3), (0.375, 0.375, 0.3), (0.5, 0.375, 0.3), (0.625, 0.375, 0.3), (0.75, 0.375, 0.3), (0.75, 0.25, 0.15), (0.75, 0.375, 0.15), (0.5, -2.98e-08, 0.15), (0.625, 0.375, 0.15), (0.375, 0.0, 0.15), (0.25, -2.98e-08, 0.15), (0.5, 0.375, 0.15), (0.25, 0.125, 0.15), (0.375, 0.375, 0.15), (0.25, 0.375, 0.15), (0.25, 0.25, 0.15), (0.75, 0.125, 0.15), (0.625, -2.98e-08, 0.15), (0.75, -2.98e-08, 0.15)], [], [(37, 32, 33, 35), (36, 0, 1, 38), (40, 31, 32, 37), (38, 1, 2, 39), (39, 2, 19, 41), (42, 30, 31, 40), (41, 19, 24, 44), (17, 22, 21, 0), (46, 17, 0, 36), (43, 29, 30, 42), (15, 37, 35, 16), (6, 46, 36, 5), (17, 18, 23, 22), (25, 30, 29, 24), (1, 0, 21, 20), (23, 28, 27, 22), (27, 28, 33, 32), (26, 31, 30, 25), (22, 27, 26, 21), (26, 27, 32, 31), (21, 26, 25, 20), (20, 25, 24, 19), (2, 1, 20, 19), (47, 18, 17, 46), (35, 33, 28, 34), (34, 28, 23, 45), (11, 34, 45, 9), (16, 35, 34, 11), (7, 47, 46, 6), (9, 45, 47, 7), (10, 44, 43, 12), (12, 43, 42, 13), (8, 41, 44, 10), (13, 42, 40, 14), (3, 39, 41, 8), (4, 38, 39, 3), (14, 40, 37, 15), (5, 36, 38, 4), (44, 24, 29, 43), (45, 23, 18, 47)])
me_plane_022.polygons.foreach_set('use_smooth', [True] * 40)
_uv = me_plane_022.uv_layers.new(name='UVMap')
_uv.uv.foreach_set('vector', [0.8125, 0.6875, 0.8125, 0.6875, 0.875, 0.6875, 0.875, 0.6875, 0.75, 0.5, 0.75, 0.5, 0.6875, 0.5, 0.6875, 0.5, 0.75, 0.6875, 0.75, 0.6875, 0.8125, 0.6875, 0.8125, 0.6875, 0.6875, 0.5, 0.6875, 0.5, 0.625, 0.5, 0.625, 0.5, 0.625, 0.5, 0.625, 0.5, 0.625, 0.5625, 0.625, 0.5625, 0.6875, 0.6875, 0.6875, 0.6875, 0.75, 0.6875, 0.75, 0.6875, 0.625, 0.5625, 0.625, 0.5625, 0.625, 0.625, 0.625, 0.625, 0.8125, 0.5, 0.8125, 0.5625, 0.75, 0.5625, 0.75, 0.5, 0.8125, 0.5, 0.8125, 0.5, 0.75, 0.5, 0.75, 0.5, 0.625, 0.6875, 0.625, 0.6875, 0.6875, 0.6875, 0.6875, 0.6875, 0.8125, 0.6875, 0.8125, 0.6875, 0.875, 0.6875, 0.875, 0.6875, 0.8125, 0.5, 0.8125, 0.5, 0.75, 0.5, 0.75, 0.5, 0.8125, 0.5, 0.875, 0.5, 0.875, 0.5625, 0.8125, 0.5625, 0.6875, 0.625, 0.6875, 0.6875, 0.625, 0.6875, 0.625, 0.625, 0.6875, 0.5, 0.75, 0.5, 0.75, 0.5625, 0.6875, 0.5625, 0.875, 0.5625, 0.875, 0.625, 0.8125, 0.625, 0.8125, 0.5625, 0.8125, 0.625, 0.875, 0.625, 0.875, 0.6875, 0.8125, 0.6875, 0.75, 0.625, 0.75, 0.6875, 0.6875, 0.6875, 0.6875, 0.625, 0.8125, 0.5625, 0.8125, 0.625, 0.75, 0.625, 0.75, 0.5625, 0.75, 0.625, 0.8125, 0.625, 0.8125, 0.6875, 0.75, 0.6875, 0.75, 0.5625, 0.75, 0.625, 0.6875, 0.625, 0.6875, 0.5625, 0.6875, 0.5625, 0.6875, 0.625, 0.625, 0.625, 0.625, 0.5625, 0.625, 0.5, 0.6875, 0.5, 0.6875, 0.5625, 0.625, 0.5625, 0.875, 0.5, 0.875, 0.5, 0.8125, 0.5, 0.8125, 0.5, 0.875, 0.6875, 0.875, 0.6875, 0.875, 0.625, 0.875, 0.625, 0.875, 0.625, 0.875, 0.625, 0.875, 0.5625, 0.875, 0.5625, 0.875, 0.625, 0.875, 0.625, 0.875, 0.5625, 0.875, 0.5625, 0.875, 0.6875, 0.875, 0.6875, 0.875, 0.625, 0.875, 0.625, 0.875, 0.5, 0.875, 0.5, 0.8125, 0.5, 0.8125, 0.5, 0.875, 0.5625, 0.875, 0.5625, 0.875, 0.5, 0.875, 0.5, 0.625, 0.625, 0.625, 0.625, 0.625, 0.6875, 0.625, 0.6875, 0.625, 0.6875, 0.625, 0.6875, 0.6875, 0.6875, 0.6875, 0.6875, 0.625, 0.5625, 0.625, 0.5625, 0.625, 0.625, 0.625, 0.625, 0.6875, 0.6875, 0.6875, 0.6875, 0.75, 0.6875, 0.75, 0.6875, 0.625, 0.5, 0.625, 0.5, 0.625, 0.5625, 0.625, 0.5625, 0.6875, 0.5, 0.6875, 0.5, 0.625, 0.5, 0.625, 0.5, 0.75, 0.6875, 0.75, 0.6875, 0.8125, 0.6875, 0.8125, 0.6875, 0.75, 0.5, 0.75, 0.5, 0.6875, 0.5, 0.6875, 0.5, 0.625, 0.625, 0.625, 0.625, 0.625, 0.6875, 0.625, 0.6875, 0.875, 0.5625, 0.875, 0.5625, 0.875, 0.5, 0.875, 0.5])
me_plane_022.use_remesh_fix_poles = True
me_plane_022.use_remesh_preserve_attributes = False
me_plane_022.use_mirror_vertex_groups = False
me_plane_022.update()
me_plane_023 = bpy.data.meshes.new('Plane.023')
me_plane_023.from_pydata([(-0.125, 0.625, 0.0), (0.0, 0.625, 0.0), (0.125, 0.625, 0.0), (0.25, 0.625, 0.0), (0.375, 0.625, 0.0), (0.5, 0.625, 0.0), (0.625, 0.625, 0.0), (0.75, 0.625, 0.0), (-0.125, 0.75, 0.0), (0.75, 0.75, 0.0), (-0.125, 0.875, 0.0), (0.0, 0.875, 0.0), (0.125, 0.875, 0.0), (0.25, 0.875, 0.0), (0.375, 0.875, 0.0), (0.5, 0.875, 0.0), (0.625, 0.875, 0.0), (0.75, 0.875, 0.0)], [(0, 1), (1, 2), (2, 3), (3, 4), (4, 5), (5, 6), (6, 7), (0, 8), (7, 9), (8, 10), (9, 17), (10, 11), (11, 12), (12, 13), (13, 14), (14, 15), (15, 16), (16, 17)], [])
_uv = me_plane_023.uv_layers.new(name='UVMap')
_uv.uv.foreach_set('vector', [])
me_plane_023.use_remesh_fix_poles = True
me_plane_023.use_remesh_preserve_attributes = False
me_plane_023.use_mirror_vertex_groups = False
me_plane_023.update()
me_plane_024 = bpy.data.meshes.new('Plane.024')
me_plane_024.from_pydata([(-0.125, 0.625, 0.0), (0.0, 0.625, 0.0), (0.125, 0.625, 0.0), (0.25, 0.625, 0.0), (0.375, 0.625, 0.0), (0.5, 0.625, 0.0), (0.625, 0.625, 0.0), (0.75, 0.625, 0.0), (-0.125, 0.75, 0.0), (0.75, 0.75, 0.0), (-0.125, 0.875, 0.0), (0.0, 0.875, 0.0), (0.125, 0.875, 0.0), (0.25, 0.875, 0.0), (0.375, 0.875, 0.0), (0.5, 0.875, 0.0), (0.625, 0.875, 0.0), (0.75, 0.875, 0.0), (-0.125, 0.625, 0.1), (0.0, 0.625, 0.1), (0.125, 0.625, 0.1), (0.25, 0.625, 0.1), (0.375, 0.625, 0.1), (0.5, 0.625, 0.1), (0.625, 0.625, 0.1), (0.75, 0.625, 0.1), (-0.125, 0.75, 0.1), (0.0, 0.75, 0.1), (0.125, 0.75, 0.1), (0.25, 0.75, 0.1), (0.375, 0.75, 0.1), (0.5, 0.75, 0.1), (0.625, 0.75, 0.1), (0.75, 0.75, 0.1), (-0.125, 0.875, 0.1), (0.0, 0.875, 0.1), (0.125, 0.875, 0.1), (0.25, 0.875, 0.1), (0.375, 0.875, 0.1), (0.5, 0.875, 0.1), (0.625, 0.875, 0.1), (0.75, 0.875, 0.1)], [], [(10, 34, 35, 11), (9, 33, 25, 7), (8, 26, 34, 10), (7, 25, 24, 6), (17, 41, 33, 9), (6, 24, 23, 5), (16, 40, 41, 17), (5, 23, 22, 4), (15, 39, 40, 16), (4, 22, 21, 3), (14, 38, 39, 15), (3, 21, 20, 2), (13, 37, 38, 14), (12, 36, 37, 13), (27, 35, 34, 26), (28, 36, 35, 27), (23, 31, 30, 22), (24, 25, 33, 32), (31, 32, 40, 39), (22, 30, 29, 21), (30, 31, 39, 38), (20, 28, 27, 19), (24, 32, 31, 23), (30, 38, 37, 29), (21, 29, 28, 20), (32, 33, 41, 40), (19, 27, 26, 18), (29, 37, 36, 28), (2, 20, 19, 1), (1, 19, 18, 0), (11, 35, 36, 12), (0, 18, 26, 8)])
me_plane_024.polygons.foreach_set('use_smooth', [True] * 32)
_uv = me_plane_024.uv_layers.new(name='UVMap')
_uv.uv.foreach_set('vector', [0.4375, 0.9375, 0.4375, 0.9375, 0.5, 0.9375, 0.5, 0.9375, 0.875, 0.875, 0.875, 0.875, 0.875, 0.8125, 0.875, 0.8125, 0.4375, 0.875, 0.4375, 0.875, 0.4375, 0.9375, 0.4375, 0.9375, 0.875, 0.8125, 0.875, 0.8125, 0.8125, 0.8125, 0.8125, 0.8125, 0.875, 0.9375, 0.875, 0.9375, 0.875, 0.875, 0.875, 0.875, 0.8125, 0.8125, 0.8125, 0.8125, 0.75, 0.8125, 0.75, 0.8125, 0.8125, 0.9375, 0.8125, 0.9375, 0.875, 0.9375, 0.875, 0.9375, 0.75, 0.8125, 0.75, 0.8125, 0.6875, 0.8125, 0.6875, 0.8125, 0.75, 0.9375, 0.75, 0.9375, 0.8125, 0.9375, 0.8125, 0.9375, 0.6875, 0.8125, 0.6875, 0.8125, 0.625, 0.8125, 0.625, 0.8125, 0.6875, 0.9375, 0.6875, 0.9375, 0.75, 0.9375, 0.75, 0.9375, 0.625, 0.8125, 0.625, 0.8125, 0.5625, 0.8125, 0.5625, 0.8125, 0.625, 0.9375, 0.625, 0.9375, 0.6875, 0.9375, 0.6875, 0.9375, 0.5625, 0.9375, 0.5625, 0.9375, 0.625, 0.9375, 0.625, 0.9375, 0.5, 0.875, 0.5, 0.9375, 0.4375, 0.9375, 0.4375, 0.875, 0.5625, 0.875, 0.5625, 0.9375, 0.5, 0.9375, 0.5, 0.875, 0.75, 0.8125, 0.75, 0.875, 0.6875, 0.875, 0.6875, 0.8125, 0.8125, 0.8125, 0.875, 0.8125, 0.875, 0.875, 0.8125, 0.875, 0.75, 0.875, 0.8125, 0.875, 0.8125, 0.9375, 0.75, 0.9375, 0.6875, 0.8125, 0.6875, 0.875, 0.625, 0.875, 0.625, 0.8125, 0.6875, 0.875, 0.75, 0.875, 0.75, 0.9375, 0.6875, 0.9375, 0.5625, 0.8125, 0.5625, 0.875, 0.5, 0.875, 0.5, 0.8125, 0.8125, 0.8125, 0.8125, 0.875, 0.75, 0.875, 0.75, 0.8125, 0.6875, 0.875, 0.6875, 0.9375, 0.625, 0.9375, 0.625, 0.875, 0.625, 0.8125, 0.625, 0.875, 0.5625, 0.875, 0.5625, 0.8125, 0.8125, 0.875, 0.875, 0.875, 0.875, 0.9375, 0.8125, 0.9375, 0.5, 0.8125, 0.5, 0.875, 0.4375, 0.875, 0.4375, 0.8125, 0.625, 0.875, 0.625, 0.9375, 0.5625, 0.9375, 0.5625, 0.875, 0.5625, 0.8125, 0.5625, 0.8125, 0.5, 0.8125, 0.5, 0.8125, 0.5, 0.8125, 0.5, 0.8125, 0.4375, 0.8125, 0.4375, 0.8125, 0.5, 0.9375, 0.5, 0.9375, 0.5625, 0.9375, 0.5625, 0.9375, 0.4375, 0.8125, 0.4375, 0.8125, 0.4375, 0.875, 0.4375, 0.875])
me_plane_024.use_remesh_fix_poles = True
me_plane_024.use_remesh_preserve_attributes = False
me_plane_024.use_mirror_vertex_groups = False
me_plane_024.update()

# ---- objects
ob_light = bpy.data.objects.new('Light', light_light)
ob_camera = bpy.data.objects.new('Camera', cam_camera)
ob_plane = bpy.data.objects.new('Plane', me_plane_008)
ob_plane_002 = bpy.data.objects.new('Plane.002', me_plane_007)
ob_plane_003 = bpy.data.objects.new('Plane.003', me_plane_006)
ob_plane_001 = bpy.data.objects.new('Plane.001', me_plane_001)
ob_plane_004 = bpy.data.objects.new('Plane.004', me_plane_002)
ob_plane_005 = bpy.data.objects.new('Plane.005', me_plane_003)
ob_plane_006 = bpy.data.objects.new('Plane.006', me_plane_004)
ob_plane_007 = bpy.data.objects.new('Plane.007', me_plane_005)
ob_plane_008 = bpy.data.objects.new('Plane.008', me_plane_009)
ob_plane_009 = bpy.data.objects.new('Plane.009', me_plane_010)
ob_plane_010 = bpy.data.objects.new('Plane.010', me_plane_011)
ob_plane_011 = bpy.data.objects.new('Plane.011', me_plane_012)
ob_plane_012 = bpy.data.objects.new('Plane.012', me_plane_013)
ob_plane_013 = bpy.data.objects.new('Plane.013', me_plane_014)
ob_plane_014 = bpy.data.objects.new('Plane.014', me_plane_015)
ob_plane_015 = bpy.data.objects.new('Plane.015', me_plane_016)
ob_plane_016 = bpy.data.objects.new('Plane.016', me_plane_017)
ob_plane_017 = bpy.data.objects.new('Plane.017', me_plane_018)
ob_plane_018 = bpy.data.objects.new('Plane.018', me_plane_019)
ob_plane_019 = bpy.data.objects.new('Plane.019', me_plane_020)
ob_plane_020 = bpy.data.objects.new('Plane.020', me_plane_021)
ob_plane_021 = bpy.data.objects.new('Plane.021', me_plane_022)
ob_plane_022 = bpy.data.objects.new('Plane.022', me_plane_023)
ob_plane_023 = bpy.data.objects.new('Plane.023', me_plane_024)

# ---- transforms, parenting, visibility, modifiers, constraints
ob_light.location = (4.076, 1.005, 5.904)
ob_light.rotation_euler = (0.6503, 0.05522, 1.866)
ob_light.lock_rotations_4d = False
ob_light.empty_display_type = 'ARROWS'
ob_light.color = (0.0, 0.0, 0.0, 0.0)
ob_light.lineart.crease_threshold = 0.0
ob_camera.location = (2.04, -4.804, 4.226)
ob_camera.rotation_euler = (0.9094, -0.01063, -5.886)
ob_camera.lock_rotations_4d = False
ob_camera.empty_display_type = 'ARROWS'
ob_camera.color = (0.0, 0.0, 0.0, 0.0)
ob_camera.display_type = 'WIRE'
ob_camera.lineart.crease_threshold = 0.0
ob_plane.location = (0.0, 0.0, 0.0)
ob_plane.lineart.crease_threshold = 0.0
_m = ob_plane.modifiers.new('Subdivision', 'SUBSURF')
_m.uv_smooth = 'PRESERVE_CORNERS'
_m.subdivision_type = 'SIMPLE'
_m.levels = 2
_m.show_only_control_edges = False
_m = ob_plane.modifiers.new('Triangulate', 'TRIANGULATE')
_m.quad_method = 'FIXED'
_m.keep_custom_normals = True
ob_plane_002.location = (0.0, 0.0, 0.0)
ob_plane_002.lineart.crease_threshold = 0.0
_m = ob_plane_002.modifiers.new('Subdivision', 'SUBSURF')
_m.uv_smooth = 'PRESERVE_CORNERS'
_m.subdivision_type = 'SIMPLE'
_m.levels = 2
_m.show_only_control_edges = False
_m = ob_plane_002.modifiers.new('Triangulate', 'TRIANGULATE')
_m.quad_method = 'FIXED'
_m.keep_custom_normals = True
ob_plane_003.location = (0.0, 0.0, 0.0)
ob_plane_003.rotation_euler = (0.7854, -1.571, 0.0)
ob_plane_003.lineart.crease_threshold = 0.0
ob_plane_001.location = (0.0, 0.0, 0.0)
ob_plane_001.rotation_euler = (0.7854, -1.571, 0.0)
ob_plane_001.lineart.crease_threshold = 0.0
ob_plane_004.location = (0.0, 0.0, 0.0)
ob_plane_004.rotation_euler = (0.7854, -1.571, 0.0)
ob_plane_004.lineart.crease_threshold = 0.0
ob_plane_005.location = (0.0, 0.0, 0.0)
ob_plane_005.rotation_euler = (0.7854, -1.571, 0.0)
ob_plane_005.lineart.crease_threshold = 0.0
ob_plane_006.location = (0.0, 0.0, 0.0)
ob_plane_006.rotation_euler = (0.7854, -1.571, 0.0)
ob_plane_006.lineart.crease_threshold = 0.0
ob_plane_007.location = (0.0, 0.0, 0.0)
ob_plane_007.rotation_euler = (0.7854, -1.571, 0.0)
ob_plane_007.lineart.crease_threshold = 0.0
ob_plane_008.location = (0.0, 0.0, 0.0)
ob_plane_008.rotation_euler = (0.7854, -1.571, 0.0)
ob_plane_008.lineart.crease_threshold = 0.0
ob_plane_009.location = (0.0, 0.0, 0.0)
ob_plane_009.rotation_euler = (0.7854, -1.571, 0.0)
ob_plane_009.lineart.crease_threshold = 0.0
ob_plane_010.location = (0.0, 0.0, 0.0)
ob_plane_010.rotation_euler = (0.7854, -1.571, 0.0)
ob_plane_010.lineart.crease_threshold = 0.0
ob_plane_011.location = (0.0, 0.0, 0.0)
ob_plane_011.rotation_euler = (0.7854, -1.571, 0.0)
ob_plane_011.lineart.crease_threshold = 0.0
ob_plane_012.location = (0.0, 0.0, 0.0)
ob_plane_012.rotation_euler = (0.7854, -1.571, 0.0)
ob_plane_012.lineart.crease_threshold = 0.0
ob_plane_013.location = (0.0, 0.0, 0.0)
ob_plane_013.rotation_euler = (0.7854, -1.571, 0.0)
ob_plane_013.lineart.crease_threshold = 0.0
ob_plane_014.location = (0.0, 0.0, 0.0)
ob_plane_014.rotation_euler = (0.7854, -1.571, 0.0)
ob_plane_014.lineart.crease_threshold = 0.0
ob_plane_015.location = (0.0, 0.0, 0.0)
ob_plane_015.lineart.crease_threshold = 0.0
ob_plane_016.location = (0.0, 0.0, 0.0)
ob_plane_016.lineart.crease_threshold = 0.0
_m = ob_plane_016.modifiers.new('Subdivision', 'SUBSURF')
_m.uv_smooth = 'PRESERVE_CORNERS'
_m.subdivision_type = 'SIMPLE'
_m.levels = 2
_m.show_only_control_edges = False
_m = ob_plane_016.modifiers.new('Triangulate', 'TRIANGULATE')
_m.quad_method = 'FIXED'
_m.keep_custom_normals = True
ob_plane_017.location = (0.0, 0.0, 0.0)
ob_plane_017.lineart.crease_threshold = 0.0
_m = ob_plane_017.modifiers.new('Subdivision', 'SUBSURF')
_m.uv_smooth = 'PRESERVE_CORNERS'
_m.subdivision_type = 'SIMPLE'
_m.levels = 2
_m.show_only_control_edges = False
_m = ob_plane_017.modifiers.new('Triangulate', 'TRIANGULATE')
_m.quad_method = 'FIXED'
_m.keep_custom_normals = True
ob_plane_018.location = (0.0, 0.0, 0.0)
ob_plane_018.lineart.crease_threshold = 0.0
_m = ob_plane_018.modifiers.new('Subdivision', 'SUBSURF')
_m.uv_smooth = 'PRESERVE_CORNERS'
_m.subdivision_type = 'SIMPLE'
_m.levels = 2
_m.show_only_control_edges = False
_m = ob_plane_018.modifiers.new('Triangulate', 'TRIANGULATE')
_m.quad_method = 'FIXED'
_m.keep_custom_normals = True
ob_plane_019.location = (0.0, 0.0, 0.0)
ob_plane_019.lineart.crease_threshold = 0.0
_m = ob_plane_019.modifiers.new('Subdivision', 'SUBSURF')
_m.uv_smooth = 'PRESERVE_CORNERS'
_m.subdivision_type = 'SIMPLE'
_m.levels = 2
_m.show_only_control_edges = False
_m = ob_plane_019.modifiers.new('Triangulate', 'TRIANGULATE')
_m.quad_method = 'FIXED'
_m.keep_custom_normals = True
ob_plane_020.location = (0.0, 0.0, 0.0)
ob_plane_020.lineart.crease_threshold = 0.0
_m = ob_plane_020.modifiers.new('Subdivision', 'SUBSURF')
_m.uv_smooth = 'PRESERVE_CORNERS'
_m.boundary_smooth = 'PRESERVE_CORNERS'
_m.subdivision_type = 'SIMPLE'
_m.levels = 2
_m.show_only_control_edges = False
_m.use_limit_surface = False
_m = ob_plane_020.modifiers.new('Triangulate', 'TRIANGULATE')
_m.quad_method = 'FIXED'
_m.keep_custom_normals = True
ob_plane_021.location = (0.0, 0.0, 0.0)
ob_plane_021.lineart.crease_threshold = 0.0
_m = ob_plane_021.modifiers.new('Subdivision', 'SUBSURF')
_m.uv_smooth = 'PRESERVE_CORNERS'
_m.subdivision_type = 'SIMPLE'
_m.levels = 2
_m.show_only_control_edges = False
_m = ob_plane_021.modifiers.new('Triangulate', 'TRIANGULATE')
_m.quad_method = 'FIXED'
_m.keep_custom_normals = True
ob_plane_022.location = (0.0, 0.0, 0.0)
ob_plane_022.lineart.crease_threshold = 0.0
ob_plane_023.location = (0.0, 0.0, 0.0)
ob_plane_023.lineart.crease_threshold = 0.0
_m = ob_plane_023.modifiers.new('Subdivision', 'SUBSURF')
_m.uv_smooth = 'PRESERVE_CORNERS'
_m.subdivision_type = 'SIMPLE'
_m.levels = 2
_m.show_only_control_edges = False
_m = ob_plane_023.modifiers.new('Triangulate', 'TRIANGULATE')
_m.quad_method = 'FIXED'

# ---- collection membership
col_collection.objects.link(ob_light)
col_collection.objects.link(ob_camera)
col_collection.objects.link(ob_plane)
col_collection.objects.link(ob_plane_002)
col_collection.objects.link(ob_plane_003)
col_collection.objects.link(ob_plane_001)
col_collection.objects.link(ob_plane_004)
col_collection.objects.link(ob_plane_005)
col_collection.objects.link(ob_plane_006)
col_collection.objects.link(ob_plane_007)
col_collection.objects.link(ob_plane_008)
col_collection.objects.link(ob_plane_009)
col_collection.objects.link(ob_plane_010)
col_collection.objects.link(ob_plane_011)
col_collection.objects.link(ob_plane_012)
col_collection.objects.link(ob_plane_013)
col_collection.objects.link(ob_plane_014)
col_collection.objects.link(ob_plane_015)
col_collection.objects.link(ob_plane_016)
col_collection.objects.link(ob_plane_017)
col_collection.objects.link(ob_plane_018)
col_collection.objects.link(ob_plane_019)
col_collection.objects.link(ob_plane_020)
col_collection.objects.link(ob_plane_021)
col_collection.objects.link(ob_plane_022)
col_collection.objects.link(ob_plane_023)

# ---- scene / render settings (as saved in the file)
scene.camera = ob_camera
scene.frame_start = 1; scene.frame_end = 250; scene.frame_set(1)
scene.render.engine = 'BLENDER_EEVEE_NEXT'
scene.cycles.use_denoising = False
scene.cycles.samples = 128
scene.cycles.sampling_pattern = 'TABULATED_SOBOL'
scene.cycles.use_adaptive_sampling = False
scene.cycles.use_light_tree = False
scene.view_settings.view_transform = 'Filmic'
bpy.context.view_layer.update()

